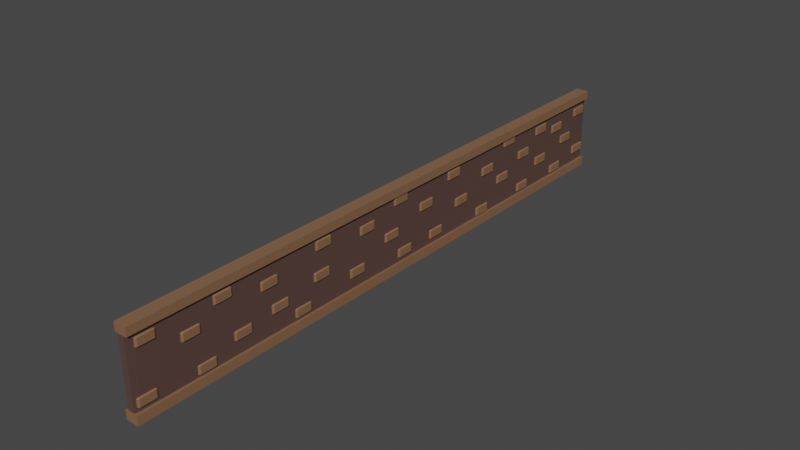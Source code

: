 # Source: RunnerWall.blend  (saved by Blender 3.6.13; exported with 4.5.12 LTS)
import bpy
from mathutils import Matrix  # noqa: F401  (used for matrix-valued properties, if any)

bpy.ops.wm.read_factory_settings(use_empty=True)
scene = bpy.context.scene
scene.name = 'Scene'

# ---- collections
col_collection = bpy.data.collections.new('Collection'); scene.collection.children.link(col_collection)

# ---- materials (node trees are filled in below, after node groups)
mat_material = bpy.data.materials.new('Material')
mat_material.alpha_threshold = 0.0
mat_material.use_transparent_shadow = False
mat_material.roughness = 0.5
mat_material.line_color = (0.0, 0.0, 0.0, 1.0)
mat_material_001 = bpy.data.materials.new('Material.001')
mat_material_001.use_transparent_shadow = False

# ---- material node trees
mat_material.use_nodes = True; mat_material.node_tree.nodes.clear()
_N = mat_material.node_tree.nodes; _L = mat_material.node_tree.links
n0 = _N.new('ShaderNodeOutputMaterial'); n0.name = 'Material Output'; n0.location = (300, 300)
n1 = _N.new('ShaderNodeBsdfPrincipled'); n1.name = 'Principled BSDF'; n1.location = (10, 300)
n1.distribution = 'GGX'
n1.subsurface_method = 'RANDOM_WALK_SKIN'
n1.inputs[0].default_value = (0.1025, 0.05668, 0.04574, 1.0)
n1.inputs[3].default_value = 1.45
n1.inputs[27].default_value = (0.0, 0.0, 0.0, 1.0)
n1.inputs[28].default_value = 1.0
_L.new(n1.outputs[0], n0.inputs[0])
n0.is_active_output = True
mat_material_001.use_nodes = True; mat_material_001.node_tree.nodes.clear()
_N = mat_material_001.node_tree.nodes; _L = mat_material_001.node_tree.links
n0 = _N.new('ShaderNodeBsdfPrincipled'); n0.name = 'Principled BSDF'; n0.location = (10, 300)
n0.distribution = 'GGX'
n0.subsurface_method = 'RANDOM_WALK_SKIN'
n0.inputs[0].default_value = (0.233, 0.1219, 0.06423, 1.0)
n0.inputs[3].default_value = 1.45
n0.inputs[27].default_value = (0.0, 0.0, 0.0, 1.0)
n0.inputs[28].default_value = 1.0
n1 = _N.new('ShaderNodeOutputMaterial'); n1.name = 'Material Output'; n1.location = (300, 300)
_L.new(n0.outputs[0], n1.inputs[0])
n1.is_active_output = True

# ---- world
world_world = bpy.data.worlds.new('World'); scene.world = world_world
world_world.use_nodes = True; world_world.node_tree.nodes.clear()
_N = world_world.node_tree.nodes; _L = world_world.node_tree.links
n0 = _N.new('ShaderNodeOutputWorld'); n0.name = 'World Output'; n0.location = (300, 300)
n1 = _N.new('ShaderNodeBackground'); n1.name = 'Background'; n1.location = (10, 300)
n1.inputs[0].default_value = (0.05088, 0.05088, 0.05088, 1.0)
_L.new(n1.outputs[0], n0.inputs[0])
n0.is_active_output = True
world_world.color = (0.05088, 0.05088, 0.05088)
world_world.use_sun_shadow = False
world_world.sun_shadow_jitter_overblur = 0.0

# ---- meshes
me_cube = bpy.data.meshes.new('Cube')
me_cube.from_pydata([(1.0, 1.0, 1.0), (1.0, 1.0, -1.0), (1.0, -1.0, 1.0), (1.0, -1.0, -1.0), (-1.0, 1.0, 1.0), (-1.0, 1.0, -1.0), (-1.0, -1.0, 1.0), (-1.0, -1.0, -1.0)], [], [(0, 4, 6, 2), (3, 2, 6, 7), (7, 6, 4, 5), (5, 1, 3, 7), (1, 0, 2, 3), (5, 4, 0, 1)])
_uv = me_cube.uv_layers.new(name='UVMap')
_uv.uv.foreach_set('vector', [0.625, 0.5, 0.875, 0.5, 0.875, 0.75, 0.625, 0.75, 0.375, 0.75, 0.625, 0.75, 0.625, 1.0, 0.375, 1.0, 0.375, 0.0, 0.625, 0.0, 0.625, 0.25, 0.375, 0.25, 0.125, 0.5, 0.375, 0.5, 0.375, 0.75, 0.125, 0.75, 0.375, 0.5, 0.625, 0.5, 0.625, 0.75, 0.375, 0.75, 0.375, 0.25, 0.625, 0.25, 0.625, 0.5, 0.375, 0.5])
me_cube.materials.append(mat_material)
me_cube.use_mirror_vertex_groups = False
me_cube.update()
me_cube_001 = bpy.data.meshes.new('Cube.001')
me_cube_001.from_pydata([(-0.8123, -0.8123, -1.0), (-0.8123, -1.0, -0.8123), (-1.0, -0.8123, -0.8123), (-0.8123, -1.0, 0.8123), (-0.8123, -0.8123, 1.0), (-1.0, -0.8123, 0.8123), (-0.8123, 0.8123, -1.0), (-1.0, 0.8123, -0.8123), (-0.8123, 1.0, -0.8123), (-0.8123, 0.8123, 1.0), (-0.8123, 1.0, 0.8123), (-1.0, 0.8123, 0.8123), (0.8123, -0.8123, -1.0), (1.0, -0.8123, -0.8123), (0.8123, -1.0, -0.8123), (0.8123, -0.8123, 1.0), (0.8123, -1.0, 0.8123), (1.0, -0.8123, 0.8123), (0.8123, 0.8123, -1.0), (0.8123, 1.0, -0.8123), (1.0, 0.8123, -0.8123), (0.8123, 0.8123, 1.0), (1.0, 0.8123, 0.8123), (0.8123, 1.0, 0.8123), (-0.8123, 3.815, 6.444), (-0.8123, 3.628, 6.632), (-1.0, 3.815, 6.632), (-0.8123, 3.628, 8.257), (-0.8123, 3.815, 8.444), (-1.0, 3.815, 8.257), (-0.8123, 5.44, 6.444), (-1.0, 5.44, 6.632), (-0.8123, 5.628, 6.632), (-0.8123, 5.44, 8.444), (-0.8123, 5.628, 8.257), (-1.0, 5.44, 8.257), (0.8123, 3.815, 6.444), (1.0, 3.815, 6.632), (0.8123, 3.628, 6.632), (0.8123, 3.815, 8.444), (0.8123, 3.628, 8.257), (1.0, 3.815, 8.257), (0.8123, 5.44, 6.444), (0.8123, 5.628, 6.632), (1.0, 5.44, 6.632), (0.8123, 5.44, 8.444), (1.0, 5.44, 8.257), (0.8123, 5.628, 8.257), (-0.8123, 9.132, 1.106), (-0.8123, 8.944, 1.294), (-1.0, 9.132, 1.294), (-0.8123, 8.944, 2.919), (-0.8123, 9.132, 3.106), (-1.0, 9.132, 2.919), (-0.8123, 10.76, 1.106), (-1.0, 10.76, 1.294), (-0.8123, 10.94, 1.294), (-0.8123, 10.76, 3.106), (-0.8123, 10.94, 2.919), (-1.0, 10.76, 2.919), (0.8123, 9.132, 1.106), (1.0, 9.132, 1.294), (0.8123, 8.944, 1.294), (0.8123, 9.132, 3.106), (0.8123, 8.944, 2.919), (1.0, 9.132, 2.919), (0.8123, 10.76, 1.106), (0.8123, 10.94, 1.294), (1.0, 10.76, 1.294), (0.8123, 10.76, 3.106), (1.0, 10.76, 2.919), (0.8123, 10.94, 2.919), (-0.8123, 12.27, 7.872), (-0.8123, 12.09, 8.06), (-1.0, 12.27, 8.06), (-0.8123, 12.09, 9.684), (-0.8123, 12.27, 9.872), (-1.0, 12.27, 9.684), (-0.8123, 13.9, 7.872), (-1.0, 13.9, 8.06), (-0.8123, 14.09, 8.06), (-0.8123, 13.9, 9.872), (-0.8123, 14.09, 9.684), (-1.0, 13.9, 9.684), (0.8123, 12.27, 7.872), (1.0, 12.27, 8.06), (0.8123, 12.09, 8.06), (0.8123, 12.27, 9.872), (0.8123, 12.09, 9.684), (1.0, 12.27, 9.684), (0.8123, 13.9, 7.872), (0.8123, 14.09, 8.06), (1.0, 13.9, 8.06), (0.8123, 13.9, 9.872), (1.0, 13.9, 9.684), (0.8123, 14.09, 9.684), (-0.8123, 16.08, -1.242), (-0.8123, 15.89, -1.054), (-1.0, 16.08, -1.054), (-0.8123, 15.89, 0.5705), (-0.8123, 16.08, 0.7582), (-1.0, 16.08, 0.5705), (-0.8123, 17.7, -1.242), (-1.0, 17.7, -1.054), (-0.8123, 17.89, -1.054), (-0.8123, 17.7, 0.7582), (-0.8123, 17.89, 0.5705), (-1.0, 17.7, 0.5705), (0.8123, 16.08, -1.242), (1.0, 16.08, -1.054), (0.8123, 15.89, -1.054), (0.8123, 16.08, 0.7582), (0.8123, 15.89, 0.5705), (1.0, 16.08, 0.5705), (0.8123, 17.7, -1.242), (0.8123, 17.89, -1.054), (1.0, 17.7, -1.054), (0.8123, 17.7, 0.7582), (1.0, 17.7, 0.5705), (0.8123, 17.89, 0.5705), (-0.8123, 18.78, 10.09), (-0.8123, 18.59, 10.28), (-1.0, 18.78, 10.28), (-0.8123, 18.59, 11.9), (-0.8123, 18.78, 12.09), (-1.0, 18.78, 11.9), (-0.8123, 20.41, 10.09), (-1.0, 20.41, 10.28), (-0.8123, 20.59, 10.28), (-0.8123, 20.41, 12.09), (-0.8123, 20.59, 11.9), (-1.0, 20.41, 11.9), (0.8123, 18.78, 10.09), (1.0, 18.78, 10.28), (0.8123, 18.59, 10.28), (0.8123, 18.78, 12.09), (0.8123, 18.59, 11.9), (1.0, 18.78, 11.9), (0.8123, 20.41, 10.09), (0.8123, 20.59, 10.28), (1.0, 20.41, 10.28), (0.8123, 20.41, 12.09), (1.0, 20.41, 11.9), (0.8123, 20.59, 11.9), (-0.8123, -0.3903, 9.925), (-0.8123, -0.578, 10.11), (-1.0, -0.3903, 10.11), (-0.8123, -0.578, 11.74), (-0.8123, -0.3903, 11.92), (-1.0, -0.3903, 11.74), (-0.8123, 1.234, 9.925), (-1.0, 1.234, 10.11), (-0.8123, 1.422, 10.11), (-0.8123, 1.234, 11.92), (-0.8123, 1.422, 11.74), (-1.0, 1.234, 11.74), (0.8123, -0.3903, 9.925), (1.0, -0.3903, 10.11), (0.8123, -0.578, 10.11), (0.8123, -0.3903, 11.92), (0.8123, -0.578, 11.74), (1.0, -0.3903, 11.74), (0.8123, 1.234, 9.925), (0.8123, 1.422, 10.11), (1.0, 1.234, 10.11), (0.8123, 1.234, 11.92), (1.0, 1.234, 11.74), (0.8123, 1.422, 11.74), (-0.8123, 18.47, 3.931), (-0.8123, 18.28, 4.119), (-1.0, 18.47, 4.119), (-0.8123, 18.28, 5.743), (-0.8123, 18.47, 5.931), (-1.0, 18.47, 5.743), (-0.8123, 20.09, 3.931), (-1.0, 20.09, 4.119), (-0.8123, 20.28, 4.119), (-0.8123, 20.09, 5.931), (-0.8123, 20.28, 5.743), (-1.0, 20.09, 5.743), (0.8123, 18.47, 3.931), (1.0, 18.47, 4.119), (0.8123, 18.28, 4.119), (0.8123, 18.47, 5.931), (0.8123, 18.28, 5.743), (1.0, 18.47, 5.743), (0.8123, 20.09, 3.931), (0.8123, 20.28, 4.119), (1.0, 20.09, 4.119), (0.8123, 20.09, 5.931), (1.0, 20.09, 5.743), (0.8123, 20.28, 5.743), (-0.8123, 24.47, 8.365), (-0.8123, 24.28, 8.552), (-1.0, 24.47, 8.552), (-0.8123, 24.28, 10.18), (-0.8123, 24.47, 10.36), (-1.0, 24.47, 10.18), (-0.8123, 26.09, 8.365), (-1.0, 26.09, 8.552), (-0.8123, 26.28, 8.552), (-0.8123, 26.09, 10.36), (-0.8123, 26.28, 10.18), (-1.0, 26.09, 10.18), (0.8123, 24.47, 8.365), (1.0, 24.47, 8.552), (0.8123, 24.28, 8.552), (0.8123, 24.47, 10.36), (0.8123, 24.28, 10.18), (1.0, 24.47, 10.18), (0.8123, 26.09, 8.365), (0.8123, 26.28, 8.552), (1.0, 26.09, 8.552), (0.8123, 26.09, 10.36), (1.0, 26.09, 10.18), (0.8123, 26.28, 10.18), (-0.8123, 23.05, 0.4825), (-0.8123, 22.87, 0.6701), (-1.0, 23.05, 0.6701), (-0.8123, 22.87, 2.295), (-0.8123, 23.05, 2.482), (-1.0, 23.05, 2.295), (-0.8123, 24.68, 0.4825), (-1.0, 24.68, 0.6701), (-0.8123, 24.87, 0.6701), (-0.8123, 24.68, 2.482), (-0.8123, 24.87, 2.295), (-1.0, 24.68, 2.295), (0.8123, 23.05, 0.4825), (1.0, 23.05, 0.6701), (0.8123, 22.87, 0.6701), (0.8123, 23.05, 2.482), (0.8123, 22.87, 2.295), (1.0, 23.05, 2.295), (0.8123, 24.68, 0.4825), (0.8123, 24.87, 0.6701), (1.0, 24.68, 0.6701), (0.8123, 24.68, 2.482), (1.0, 24.68, 2.295), (0.8123, 24.87, 2.295), (-0.8123, 29.17, 10.83), (-0.8123, 28.98, 11.02), (-1.0, 29.17, 11.02), (-0.8123, 28.98, 12.64), (-0.8123, 29.17, 12.83), (-1.0, 29.17, 12.64), (-0.8123, 30.79, 10.83), (-1.0, 30.79, 11.02), (-0.8123, 30.98, 11.02), (-0.8123, 30.79, 12.83), (-0.8123, 30.98, 12.64), (-1.0, 30.79, 12.64), (0.8123, 29.17, 10.83), (1.0, 29.17, 11.02), (0.8123, 28.98, 11.02), (0.8123, 29.17, 12.83), (0.8123, 28.98, 12.64), (1.0, 29.17, 12.64), (0.8123, 30.79, 10.83), (0.8123, 30.98, 11.02), (1.0, 30.79, 11.02), (0.8123, 30.79, 12.83), (1.0, 30.79, 12.64), (0.8123, 30.98, 12.64), (-0.8123, 29.72, -0.9134), (-0.8123, 29.53, -0.7257), (-1.0, 29.72, -0.7257), (-0.8123, 29.53, 0.899), (-0.8123, 29.72, 1.087), (-1.0, 29.72, 0.899), (-0.8123, 31.34, -0.9134), (-1.0, 31.34, -0.7257), (-0.8123, 31.53, -0.7257), (-0.8123, 31.34, 1.087), (-0.8123, 31.53, 0.899), (-1.0, 31.34, 0.899), (0.8123, 29.72, -0.9134), (1.0, 29.72, -0.7257), (0.8123, 29.53, -0.7257), (0.8123, 29.72, 1.087), (0.8123, 29.53, 0.899), (1.0, 29.72, 0.899), (0.8123, 31.34, -0.9134), (0.8123, 31.53, -0.7257), (1.0, 31.34, -0.7257), (0.8123, 31.34, 1.087), (1.0, 31.34, 0.899), (0.8123, 31.53, 0.899), (-0.8123, 5.177, -1.406), (-0.8123, 4.989, -1.218), (-1.0, 5.177, -1.218), (-0.8123, 4.989, 0.4063), (-0.8123, 5.177, 0.594), (-1.0, 5.177, 0.4063), (-0.8123, 6.801, -1.406), (-1.0, 6.801, -1.218), (-0.8123, 6.989, -1.218), (-0.8123, 6.801, 0.594), (-0.8123, 6.989, 0.4063), (-1.0, 6.801, 0.4063), (0.8123, 5.177, -1.406), (1.0, 5.177, -1.218), (0.8123, 4.989, -1.218), (0.8123, 5.177, 0.594), (0.8123, 4.989, 0.4063), (1.0, 5.177, 0.4063), (0.8123, 6.801, -1.406), (0.8123, 6.989, -1.218), (1.0, 6.801, -1.218), (0.8123, 6.801, 0.594), (1.0, 6.801, 0.4063), (0.8123, 6.989, 0.4063), (-0.8123, 7.255, 10.09), (-0.8123, 7.067, 10.28), (-1.0, 7.255, 10.28), (-0.8123, 7.067, 11.9), (-0.8123, 7.255, 12.09), (-1.0, 7.255, 11.9), (-0.8123, 8.879, 10.09), (-1.0, 8.879, 10.28), (-0.8123, 9.067, 10.28), (-0.8123, 8.879, 12.09), (-0.8123, 9.067, 11.9), (-1.0, 8.879, 11.9), (0.8123, 7.255, 10.09), (1.0, 7.255, 10.28), (0.8123, 7.067, 10.28), (0.8123, 7.255, 12.09), (0.8123, 7.067, 11.9), (1.0, 7.255, 11.9), (0.8123, 8.879, 10.09), (0.8123, 9.067, 10.28), (1.0, 8.879, 10.28), (0.8123, 8.879, 12.09), (1.0, 8.879, 11.9), (0.8123, 9.067, 11.9), (-0.8123, 27.84, 4.013), (-0.8123, 27.65, 4.201), (-1.0, 27.84, 4.201), (-0.8123, 27.65, 5.825), (-0.8123, 27.84, 6.013), (-1.0, 27.84, 5.825), (-0.8123, 29.46, 4.013), (-1.0, 29.46, 4.201), (-0.8123, 29.65, 4.201), (-0.8123, 29.46, 6.013), (-0.8123, 29.65, 5.825), (-1.0, 29.46, 5.825), (0.8123, 27.84, 4.013), (1.0, 27.84, 4.201), (0.8123, 27.65, 4.201), (0.8123, 27.84, 6.013), (0.8123, 27.65, 5.825), (1.0, 27.84, 5.825), (0.8123, 29.46, 4.013), (0.8123, 29.65, 4.201), (1.0, 29.46, 4.201), (0.8123, 29.46, 6.013), (1.0, 29.46, 5.825), (0.8123, 29.65, 5.825), (-0.8123, 32.92, 6.673), (-0.8123, 32.73, 6.861), (-1.0, 32.92, 6.861), (-0.8123, 32.73, 8.486), (-0.8123, 32.92, 8.673), (-1.0, 32.92, 8.486), (-0.8123, 34.54, 6.673), (-1.0, 34.54, 6.861), (-0.8123, 34.73, 6.861), (-0.8123, 34.54, 8.673), (-0.8123, 34.73, 8.486), (-1.0, 34.54, 8.486), (0.8123, 32.92, 6.673), (1.0, 32.92, 6.861), (0.8123, 32.73, 6.861), (0.8123, 32.92, 8.673), (0.8123, 32.73, 8.486), (1.0, 32.92, 8.486), (0.8123, 34.54, 6.673), (0.8123, 34.73, 6.861), (1.0, 34.54, 6.861), (0.8123, 34.54, 8.673), (1.0, 34.54, 8.486), (0.8123, 34.73, 8.486), (-0.8123, 34.42, -0.7163), (-0.8123, 34.24, -0.5286), (-1.0, 34.42, -0.5286), (-0.8123, 34.24, 1.096), (-0.8123, 34.42, 1.284), (-1.0, 34.42, 1.096), (-0.8123, 36.05, -0.7163), (-1.0, 36.05, -0.5286), (-0.8123, 36.24, -0.5286), (-0.8123, 36.05, 1.284), (-0.8123, 36.24, 1.096), (-1.0, 36.05, 1.096), (0.8123, 34.42, -0.7163), (1.0, 34.42, -0.5286), (0.8123, 34.24, -0.5286), (0.8123, 34.42, 1.284), (0.8123, 34.24, 1.096), (1.0, 34.42, 1.096), (0.8123, 36.05, -0.7163), (0.8123, 36.24, -0.5286), (1.0, 36.05, -0.5286), (0.8123, 36.05, 1.284), (1.0, 36.05, 1.096), (0.8123, 36.24, 1.096), (-0.8123, 37.2, 10.22), (-0.8123, 37.01, 10.41), (-1.0, 37.2, 10.41), (-0.8123, 37.01, 12.03), (-0.8123, 37.2, 12.22), (-1.0, 37.2, 12.03), (-0.8123, 38.82, 10.22), (-1.0, 38.82, 10.41), (-0.8123, 39.01, 10.41), (-0.8123, 38.82, 12.22), (-0.8123, 39.01, 12.03), (-1.0, 38.82, 12.03), (0.8123, 37.2, 10.22), (1.0, 37.2, 10.41), (0.8123, 37.01, 10.41), (0.8123, 37.2, 12.22), (0.8123, 37.01, 12.03), (1.0, 37.2, 12.03), (0.8123, 38.82, 10.22), (0.8123, 39.01, 10.41), (1.0, 38.82, 10.41), (0.8123, 38.82, 12.22), (1.0, 38.82, 12.03), (0.8123, 39.01, 12.03), (-0.8123, 38.47, 3.323), (-0.8123, 38.28, 3.511), (-1.0, 38.47, 3.511), (-0.8123, 38.28, 5.136), (-0.8123, 38.47, 5.323), (-1.0, 38.47, 5.136), (-0.8123, 40.09, 3.323), (-1.0, 40.09, 3.511), (-0.8123, 40.28, 3.511), (-0.8123, 40.09, 5.323), (-0.8123, 40.28, 5.136), (-1.0, 40.09, 5.136), (0.8123, 38.47, 3.323), (1.0, 38.47, 3.511), (0.8123, 38.28, 3.511), (0.8123, 38.47, 5.323), (0.8123, 38.28, 5.136), (1.0, 38.47, 5.136), (0.8123, 40.09, 3.323), (0.8123, 40.28, 3.511), (1.0, 40.09, 3.511), (0.8123, 40.09, 5.323), (1.0, 40.09, 5.136), (0.8123, 40.28, 5.136), (-0.8123, 42.0, -1.603), (-0.8123, 41.81, -1.415), (-1.0, 42.0, -1.415), (-0.8123, 41.81, 0.2093), (-0.8123, 42.0, 0.3969), (-1.0, 42.0, 0.2093), (-0.8123, 43.62, -1.603), (-1.0, 43.62, -1.415), (-0.8123, 43.81, -1.415), (-0.8123, 43.62, 0.3969), (-0.8123, 43.81, 0.2093), (-1.0, 43.62, 0.2093), (0.8123, 42.0, -1.603), (1.0, 42.0, -1.415), (0.8123, 41.81, -1.415), (0.8123, 42.0, 0.3969), (0.8123, 41.81, 0.2093), (1.0, 42.0, 0.2093), (0.8123, 43.62, -1.603), (0.8123, 43.81, -1.415), (1.0, 43.62, -1.415), (0.8123, 43.62, 0.3969), (1.0, 43.62, 0.2093), (0.8123, 43.81, 0.2093), (-0.8123, 42.8, 7.067), (-0.8123, 42.61, 7.255), (-1.0, 42.8, 7.255), (-0.8123, 42.61, 8.88), (-0.8123, 42.8, 9.067), (-1.0, 42.8, 8.88), (-0.8123, 44.42, 7.067), (-1.0, 44.42, 7.255), (-0.8123, 44.61, 7.255), (-0.8123, 44.42, 9.067), (-0.8123, 44.61, 8.88), (-1.0, 44.42, 8.88), (0.8123, 42.8, 7.067), (1.0, 42.8, 7.255), (0.8123, 42.61, 7.255), (0.8123, 42.8, 9.067), (0.8123, 42.61, 8.88), (1.0, 42.8, 8.88), (0.8123, 44.42, 7.067), (0.8123, 44.61, 7.255), (1.0, 44.42, 7.255), (0.8123, 44.42, 9.067), (1.0, 44.42, 8.88), (0.8123, 44.61, 8.88), (-0.8123, 46.51, 11.11), (-0.8123, 46.33, 11.29), (-1.0, 46.51, 11.29), (-0.8123, 46.33, 12.92), (-0.8123, 46.51, 13.11), (-1.0, 46.51, 12.92), (-0.8123, 48.14, 11.11), (-1.0, 48.14, 11.29), (-0.8123, 48.33, 11.29), (-0.8123, 48.14, 13.11), (-0.8123, 48.33, 12.92), (-1.0, 48.14, 12.92), (0.8123, 46.51, 11.11), (1.0, 46.51, 11.29), (0.8123, 46.33, 11.29), (0.8123, 46.51, 13.11), (0.8123, 46.33, 12.92), (1.0, 46.51, 12.92), (0.8123, 48.14, 11.11), (0.8123, 48.33, 11.29), (1.0, 48.14, 11.29), (0.8123, 48.14, 13.11), (1.0, 48.14, 12.92), (0.8123, 48.33, 12.92), (-0.8123, 45.48, 3.323), (-0.8123, 45.29, 3.511), (-1.0, 45.48, 3.511), (-0.8123, 45.29, 5.136), (-0.8123, 45.48, 5.323), (-1.0, 45.48, 5.136), (-0.8123, 47.1, 3.323), (-1.0, 47.1, 3.511), (-0.8123, 47.29, 3.511), (-0.8123, 47.1, 5.323), (-0.8123, 47.29, 5.136), (-1.0, 47.1, 5.136), (0.8123, 45.48, 3.323), (1.0, 45.48, 3.511), (0.8123, 45.29, 3.511), (0.8123, 45.48, 5.323), (0.8123, 45.29, 5.136), (1.0, 45.48, 5.136), (0.8123, 47.1, 3.323), (0.8123, 47.29, 3.511), (1.0, 47.1, 3.511), (0.8123, 47.1, 5.323), (1.0, 47.1, 5.136), (0.8123, 47.29, 5.136), (-0.8123, 49.24, -1.406), (-0.8123, 49.06, -1.218), (-1.0, 49.24, -1.218), (-0.8123, 49.06, 0.4063), (-0.8123, 49.24, 0.594), (-1.0, 49.24, 0.4063), (-0.8123, 50.87, -1.406), (-1.0, 50.87, -1.218), (-0.8123, 51.06, -1.218), (-0.8123, 50.87, 0.594), (-0.8123, 51.06, 0.4063), (-1.0, 50.87, 0.4063), (0.8123, 49.24, -1.406), (1.0, 49.24, -1.218), (0.8123, 49.06, -1.218), (0.8123, 49.24, 0.594), (0.8123, 49.06, 0.4063), (1.0, 49.24, 0.4063), (0.8123, 50.87, -1.406), (0.8123, 51.06, -1.218), (1.0, 50.87, -1.218), (0.8123, 50.87, 0.594), (1.0, 50.87, 0.4063), (0.8123, 51.06, 0.4063), (-0.8123, 49.24, 6.378), (-0.8123, 49.06, 6.565), (-1.0, 49.24, 6.565), (-0.8123, 49.06, 8.19), (-0.8123, 49.24, 8.378), (-1.0, 49.24, 8.19), (-0.8123, 50.87, 6.378), (-1.0, 50.87, 6.565), (-0.8123, 51.06, 6.565), (-0.8123, 50.87, 8.378), (-0.8123, 51.06, 8.19), (-1.0, 50.87, 8.19), (0.8123, 49.24, 6.378), (1.0, 49.24, 6.565), (0.8123, 49.06, 6.565), (0.8123, 49.24, 8.378), (0.8123, 49.06, 8.19), (1.0, 49.24, 8.19), (0.8123, 50.87, 6.378), (0.8123, 51.06, 6.565), (1.0, 50.87, 6.565), (0.8123, 50.87, 8.378), (1.0, 50.87, 8.19), (0.8123, 51.06, 8.19), (-0.8123, 52.54, 2.634), (-0.8123, 52.35, 2.821), (-1.0, 52.54, 2.821), (-0.8123, 52.35, 4.446), (-0.8123, 52.54, 4.634), (-1.0, 52.54, 4.446), (-0.8123, 54.16, 2.634), (-1.0, 54.16, 2.821), (-0.8123, 54.35, 2.821), (-0.8123, 54.16, 4.634), (-0.8123, 54.35, 4.446), (-1.0, 54.16, 4.446), (0.8123, 52.54, 2.634), (1.0, 52.54, 2.821), (0.8123, 52.35, 2.821), (0.8123, 52.54, 4.634), (0.8123, 52.35, 4.446), (1.0, 52.54, 4.446), (0.8123, 54.16, 2.634), (0.8123, 54.35, 2.821), (1.0, 54.16, 2.821), (0.8123, 54.16, 4.634), (1.0, 54.16, 4.446), (0.8123, 54.35, 4.446), (-0.8123, 52.4, 9.925), (-0.8123, 52.21, 10.11), (-1.0, 52.4, 10.11), (-0.8123, 52.21, 11.74), (-0.8123, 52.4, 11.92), (-1.0, 52.4, 11.74), (-0.8123, 54.02, 9.925), (-1.0, 54.02, 10.11), (-0.8123, 54.21, 10.11), (-0.8123, 54.02, 11.92), (-0.8123, 54.21, 11.74), (-1.0, 54.02, 11.74), (0.8123, 52.4, 9.925), (1.0, 52.4, 10.11), (0.8123, 52.21, 10.11), (0.8123, 52.4, 11.92), (0.8123, 52.21, 11.74), (1.0, 52.4, 11.74), (0.8123, 54.02, 9.925), (0.8123, 54.21, 10.11), (1.0, 54.02, 10.11), (0.8123, 54.02, 11.92), (1.0, 54.02, 11.74), (0.8123, 54.21, 11.74), (-0.8123, 55.59, -1.505), (-0.8123, 55.41, -1.317), (-1.0, 55.59, -1.317), (-0.8123, 55.41, 0.3078), (-0.8123, 55.59, 0.4955), (-1.0, 55.59, 0.3078), (-0.8123, 57.22, -1.505), (-1.0, 57.22, -1.317), (-0.8123, 57.41, -1.317), (-0.8123, 57.22, 0.4955), (-0.8123, 57.41, 0.3078), (-1.0, 57.22, 0.3078), (0.8123, 55.59, -1.505), (1.0, 55.59, -1.317), (0.8123, 55.41, -1.317), (0.8123, 55.59, 0.4955), (0.8123, 55.41, 0.3078), (1.0, 55.59, 0.3078), (0.8123, 57.22, -1.505), (0.8123, 57.41, -1.317), (1.0, 57.22, -1.317), (0.8123, 57.22, 0.4955), (1.0, 57.22, 0.3078), (0.8123, 57.41, 0.3078), (-0.8123, 57.43, 4.604), (-0.8123, 57.24, 4.792), (-1.0, 57.43, 4.792), (-0.8123, 57.24, 6.417), (-0.8123, 57.43, 6.604), (-1.0, 57.43, 6.417), (-0.8123, 59.05, 4.604), (-1.0, 59.05, 4.792), (-0.8123, 59.24, 4.792), (-0.8123, 59.05, 6.604), (-0.8123, 59.24, 6.417), (-1.0, 59.05, 6.417), (0.8123, 57.43, 4.604), (1.0, 57.43, 4.792), (0.8123, 57.24, 4.792), (0.8123, 57.43, 6.604), (0.8123, 57.24, 6.417), (1.0, 57.43, 6.417), (0.8123, 59.05, 4.604), (0.8123, 59.24, 4.792), (1.0, 59.05, 4.792), (0.8123, 59.05, 6.604), (1.0, 59.05, 6.417), (0.8123, 59.24, 6.417), (-0.8123, 55.55, 8.348), (-0.8123, 55.36, 8.536), (-1.0, 55.55, 8.536), (-0.8123, 55.36, 10.16), (-0.8123, 55.55, 10.35), (-1.0, 55.55, 10.16), (-0.8123, 57.17, 8.348), (-1.0, 57.17, 8.536), (-0.8123, 57.36, 8.536), (-0.8123, 57.17, 10.35), (-0.8123, 57.36, 10.16), (-1.0, 57.17, 10.16), (0.8123, 55.55, 8.348), (1.0, 55.55, 8.536), (0.8123, 55.36, 8.536), (0.8123, 55.55, 10.35), (0.8123, 55.36, 10.16), (1.0, 55.55, 10.16), (0.8123, 57.17, 8.348), (0.8123, 57.36, 8.536), (1.0, 57.17, 8.536), (0.8123, 57.17, 10.35), (1.0, 57.17, 10.16), (0.8123, 57.36, 10.16), (-0.8123, 59.92, 9.629), (-0.8123, 59.73, 9.817), (-1.0, 59.92, 9.817), (-0.8123, 59.73, 11.44), (-0.8123, 59.92, 11.63), (-1.0, 59.92, 11.44), (-0.8123, 61.55, 9.629), (-1.0, 61.55, 9.817), (-0.8123, 61.73, 9.817), (-0.8123, 61.55, 11.63), (-0.8123, 61.73, 11.44), (-1.0, 61.55, 11.44), (0.8123, 59.92, 9.629), (1.0, 59.92, 9.817), (0.8123, 59.73, 9.817), (0.8123, 59.92, 11.63), (0.8123, 59.73, 11.44), (1.0, 59.92, 11.44), (0.8123, 61.55, 9.629), (0.8123, 61.73, 9.817), (1.0, 61.55, 9.817), (0.8123, 61.55, 11.63), (1.0, 61.55, 11.44), (0.8123, 61.73, 11.44), (-0.8123, 60.06, 0.269), (-0.8123, 59.88, 0.4567), (-1.0, 60.06, 0.4567), (-0.8123, 59.88, 2.081), (-0.8123, 60.06, 2.269), (-1.0, 60.06, 2.081), (-0.8123, 61.69, 0.269), (-1.0, 61.69, 0.4567), (-0.8123, 61.88, 0.4567), (-0.8123, 61.69, 2.269), (-0.8123, 61.88, 2.081), (-1.0, 61.69, 2.081), (0.8123, 60.06, 0.269), (1.0, 60.06, 0.4567), (0.8123, 59.88, 0.4567), (0.8123, 60.06, 2.269), (0.8123, 59.88, 2.081), (1.0, 60.06, 2.081), (0.8123, 61.69, 0.269), (0.8123, 61.88, 0.4567), (1.0, 61.69, 0.4567), (0.8123, 61.69, 2.269), (1.0, 61.69, 2.081), (0.8123, 61.88, 2.081), (-0.8123, 13.39, 2.256), (-0.8123, 13.2, 2.444), (-1.0, 13.39, 2.444), (-0.8123, 13.2, 4.068), (-0.8123, 13.39, 4.256), (-1.0, 13.39, 4.068), (-0.8123, 15.01, 2.256), (-1.0, 15.01, 2.444), (-0.8123, 15.2, 2.444), (-0.8123, 15.01, 4.256), (-0.8123, 15.2, 4.068), (-1.0, 15.01, 4.068), (0.8123, 13.39, 2.256), (1.0, 13.39, 2.444), (0.8123, 13.2, 2.444), (0.8123, 13.39, 4.256), (0.8123, 13.2, 4.068), (1.0, 13.39, 4.068), (0.8123, 15.01, 2.256), (0.8123, 15.2, 2.444), (1.0, 15.01, 2.444), (0.8123, 15.01, 4.256), (1.0, 15.01, 4.068), (0.8123, 15.2, 4.068)], [], [(14, 16, 3, 1), (20, 22, 17, 13), (21, 9, 4, 15), (2, 5, 11, 7), (8, 10, 23, 19), (0, 1, 2), (3, 4, 5), (6, 7, 8), (9, 10, 11), (12, 13, 14), (15, 16, 17), (18, 19, 20), (21, 22, 23), (6, 0, 2, 7), (1, 3, 5, 2), (4, 9, 11, 5), (10, 8, 7, 11), (18, 6, 8, 19), (9, 21, 23, 10), (22, 20, 19, 23), (12, 18, 20, 13), (21, 15, 17, 22), (16, 14, 13, 17), (0, 12, 14, 1), (15, 4, 3, 16), (6, 18, 12, 0), (38, 40, 27, 25), (44, 46, 41, 37), (45, 33, 28, 39), (26, 29, 35, 31), (32, 34, 47, 43), (24, 25, 26), (27, 28, 29), (30, 31, 32), (33, 34, 35), (36, 37, 38), (39, 40, 41), (42, 43, 44), (45, 46, 47), (30, 24, 26, 31), (25, 27, 29, 26), (28, 33, 35, 29), (34, 32, 31, 35), (42, 30, 32, 43), (33, 45, 47, 34), (46, 44, 43, 47), (36, 42, 44, 37), (45, 39, 41, 46), (40, 38, 37, 41), (24, 36, 38, 25), (39, 28, 27, 40), (30, 42, 36, 24), (62, 64, 51, 49), (68, 70, 65, 61), (69, 57, 52, 63), (50, 53, 59, 55), (56, 58, 71, 67), (48, 49, 50), (51, 52, 53), (54, 55, 56), (57, 58, 59), (60, 61, 62), (63, 64, 65), (66, 67, 68), (69, 70, 71), (54, 48, 50, 55), (49, 51, 53, 50), (52, 57, 59, 53), (58, 56, 55, 59), (66, 54, 56, 67), (57, 69, 71, 58), (70, 68, 67, 71), (60, 66, 68, 61), (69, 63, 65, 70), (64, 62, 61, 65), (48, 60, 62, 49), (63, 52, 51, 64), (54, 66, 60, 48), (86, 88, 75, 73), (92, 94, 89, 85), (93, 81, 76, 87), (74, 77, 83, 79), (80, 82, 95, 91), (72, 73, 74), (75, 76, 77), (78, 79, 80), (81, 82, 83), (84, 85, 86), (87, 88, 89), (90, 91, 92), (93, 94, 95), (78, 72, 74, 79), (73, 75, 77, 74), (76, 81, 83, 77), (82, 80, 79, 83), (90, 78, 80, 91), (81, 93, 95, 82), (94, 92, 91, 95), (84, 90, 92, 85), (93, 87, 89, 94), (88, 86, 85, 89), (72, 84, 86, 73), (87, 76, 75, 88), (78, 90, 84, 72), (110, 112, 99, 97), (116, 118, 113, 109), (117, 105, 100, 111), (98, 101, 107, 103), (104, 106, 119, 115), (96, 97, 98), (99, 100, 101), (102, 103, 104), (105, 106, 107), (108, 109, 110), (111, 112, 113), (114, 115, 116), (117, 118, 119), (102, 96, 98, 103), (97, 99, 101, 98), (100, 105, 107, 101), (106, 104, 103, 107), (114, 102, 104, 115), (105, 117, 119, 106), (118, 116, 115, 119), (108, 114, 116, 109), (117, 111, 113, 118), (112, 110, 109, 113), (96, 108, 110, 97), (111, 100, 99, 112), (102, 114, 108, 96), (134, 136, 123, 121), (140, 142, 137, 133), (141, 129, 124, 135), (122, 125, 131, 127), (128, 130, 143, 139), (120, 121, 122), (123, 124, 125), (126, 127, 128), (129, 130, 131), (132, 133, 134), (135, 136, 137), (138, 139, 140), (141, 142, 143), (126, 120, 122, 127), (121, 123, 125, 122), (124, 129, 131, 125), (130, 128, 127, 131), (138, 126, 128, 139), (129, 141, 143, 130), (142, 140, 139, 143), (132, 138, 140, 133), (141, 135, 137, 142), (136, 134, 133, 137), (120, 132, 134, 121), (135, 124, 123, 136), (126, 138, 132, 120), (158, 160, 147, 145), (164, 166, 161, 157), (165, 153, 148, 159), (146, 149, 155, 151), (152, 154, 167, 163), (144, 145, 146), (147, 148, 149), (150, 151, 152), (153, 154, 155), (156, 157, 158), (159, 160, 161), (162, 163, 164), (165, 166, 167), (150, 144, 146, 151), (145, 147, 149, 146), (148, 153, 155, 149), (154, 152, 151, 155), (162, 150, 152, 163), (153, 165, 167, 154), (166, 164, 163, 167), (156, 162, 164, 157), (165, 159, 161, 166), (160, 158, 157, 161), (144, 156, 158, 145), (159, 148, 147, 160), (150, 162, 156, 144), (182, 184, 171, 169), (188, 190, 185, 181), (189, 177, 172, 183), (170, 173, 179, 175), (176, 178, 191, 187), (168, 169, 170), (171, 172, 173), (174, 175, 176), (177, 178, 179), (180, 181, 182), (183, 184, 185), (186, 187, 188), (189, 190, 191), (174, 168, 170, 175), (169, 171, 173, 170), (172, 177, 179, 173), (178, 176, 175, 179), (186, 174, 176, 187), (177, 189, 191, 178), (190, 188, 187, 191), (180, 186, 188, 181), (189, 183, 185, 190), (184, 182, 181, 185), (168, 180, 182, 169), (183, 172, 171, 184), (174, 186, 180, 168), (206, 208, 195, 193), (212, 214, 209, 205), (213, 201, 196, 207), (194, 197, 203, 199), (200, 202, 215, 211), (192, 193, 194), (195, 196, 197), (198, 199, 200), (201, 202, 203), (204, 205, 206), (207, 208, 209), (210, 211, 212), (213, 214, 215), (198, 192, 194, 199), (193, 195, 197, 194), (196, 201, 203, 197), (202, 200, 199, 203), (210, 198, 200, 211), (201, 213, 215, 202), (214, 212, 211, 215), (204, 210, 212, 205), (213, 207, 209, 214), (208, 206, 205, 209), (192, 204, 206, 193), (207, 196, 195, 208), (198, 210, 204, 192), (230, 232, 219, 217), (236, 238, 233, 229), (237, 225, 220, 231), (218, 221, 227, 223), (224, 226, 239, 235), (216, 217, 218), (219, 220, 221), (222, 223, 224), (225, 226, 227), (228, 229, 230), (231, 232, 233), (234, 235, 236), (237, 238, 239), (222, 216, 218, 223), (217, 219, 221, 218), (220, 225, 227, 221), (226, 224, 223, 227), (234, 222, 224, 235), (225, 237, 239, 226), (238, 236, 235, 239), (228, 234, 236, 229), (237, 231, 233, 238), (232, 230, 229, 233), (216, 228, 230, 217), (231, 220, 219, 232), (222, 234, 228, 216), (254, 256, 243, 241), (260, 262, 257, 253), (261, 249, 244, 255), (242, 245, 251, 247), (248, 250, 263, 259), (240, 241, 242), (243, 244, 245), (246, 247, 248), (249, 250, 251), (252, 253, 254), (255, 256, 257), (258, 259, 260), (261, 262, 263), (246, 240, 242, 247), (241, 243, 245, 242), (244, 249, 251, 245), (250, 248, 247, 251), (258, 246, 248, 259), (249, 261, 263, 250), (262, 260, 259, 263), (252, 258, 260, 253), (261, 255, 257, 262), (256, 254, 253, 257), (240, 252, 254, 241), (255, 244, 243, 256), (246, 258, 252, 240), (278, 280, 267, 265), (284, 286, 281, 277), (285, 273, 268, 279), (266, 269, 275, 271), (272, 274, 287, 283), (264, 265, 266), (267, 268, 269), (270, 271, 272), (273, 274, 275), (276, 277, 278), (279, 280, 281), (282, 283, 284), (285, 286, 287), (270, 264, 266, 271), (265, 267, 269, 266), (268, 273, 275, 269), (274, 272, 271, 275), (282, 270, 272, 283), (273, 285, 287, 274), (286, 284, 283, 287), (276, 282, 284, 277), (285, 279, 281, 286), (280, 278, 277, 281), (264, 276, 278, 265), (279, 268, 267, 280), (270, 282, 276, 264), (302, 304, 291, 289), (308, 310, 305, 301), (309, 297, 292, 303), (290, 293, 299, 295), (296, 298, 311, 307), (288, 289, 290), (291, 292, 293), (294, 295, 296), (297, 298, 299), (300, 301, 302), (303, 304, 305), (306, 307, 308), (309, 310, 311), (294, 288, 290, 295), (289, 291, 293, 290), (292, 297, 299, 293), (298, 296, 295, 299), (306, 294, 296, 307), (297, 309, 311, 298), (310, 308, 307, 311), (300, 306, 308, 301), (309, 303, 305, 310), (304, 302, 301, 305), (288, 300, 302, 289), (303, 292, 291, 304), (294, 306, 300, 288), (326, 328, 315, 313), (332, 334, 329, 325), (333, 321, 316, 327), (314, 317, 323, 319), (320, 322, 335, 331), (312, 313, 314), (315, 316, 317), (318, 319, 320), (321, 322, 323), (324, 325, 326), (327, 328, 329), (330, 331, 332), (333, 334, 335), (318, 312, 314, 319), (313, 315, 317, 314), (316, 321, 323, 317), (322, 320, 319, 323), (330, 318, 320, 331), (321, 333, 335, 322), (334, 332, 331, 335), (324, 330, 332, 325), (333, 327, 329, 334), (328, 326, 325, 329), (312, 324, 326, 313), (327, 316, 315, 328), (318, 330, 324, 312), (350, 352, 339, 337), (356, 358, 353, 349), (357, 345, 340, 351), (338, 341, 347, 343), (344, 346, 359, 355), (336, 337, 338), (339, 340, 341), (342, 343, 344), (345, 346, 347), (348, 349, 350), (351, 352, 353), (354, 355, 356), (357, 358, 359), (342, 336, 338, 343), (337, 339, 341, 338), (340, 345, 347, 341), (346, 344, 343, 347), (354, 342, 344, 355), (345, 357, 359, 346), (358, 356, 355, 359), (348, 354, 356, 349), (357, 351, 353, 358), (352, 350, 349, 353), (336, 348, 350, 337), (351, 340, 339, 352), (342, 354, 348, 336), (374, 376, 363, 361), (380, 382, 377, 373), (381, 369, 364, 375), (362, 365, 371, 367), (368, 370, 383, 379), (360, 361, 362), (363, 364, 365), (366, 367, 368), (369, 370, 371), (372, 373, 374), (375, 376, 377), (378, 379, 380), (381, 382, 383), (366, 360, 362, 367), (361, 363, 365, 362), (364, 369, 371, 365), (370, 368, 367, 371), (378, 366, 368, 379), (369, 381, 383, 370), (382, 380, 379, 383), (372, 378, 380, 373), (381, 375, 377, 382), (376, 374, 373, 377), (360, 372, 374, 361), (375, 364, 363, 376), (366, 378, 372, 360), (398, 400, 387, 385), (404, 406, 401, 397), (405, 393, 388, 399), (386, 389, 395, 391), (392, 394, 407, 403), (384, 385, 386), (387, 388, 389), (390, 391, 392), (393, 394, 395), (396, 397, 398), (399, 400, 401), (402, 403, 404), (405, 406, 407), (390, 384, 386, 391), (385, 387, 389, 386), (388, 393, 395, 389), (394, 392, 391, 395), (402, 390, 392, 403), (393, 405, 407, 394), (406, 404, 403, 407), (396, 402, 404, 397), (405, 399, 401, 406), (400, 398, 397, 401), (384, 396, 398, 385), (399, 388, 387, 400), (390, 402, 396, 384), (422, 424, 411, 409), (428, 430, 425, 421), (429, 417, 412, 423), (410, 413, 419, 415), (416, 418, 431, 427), (408, 409, 410), (411, 412, 413), (414, 415, 416), (417, 418, 419), (420, 421, 422), (423, 424, 425), (426, 427, 428), (429, 430, 431), (414, 408, 410, 415), (409, 411, 413, 410), (412, 417, 419, 413), (418, 416, 415, 419), (426, 414, 416, 427), (417, 429, 431, 418), (430, 428, 427, 431), (420, 426, 428, 421), (429, 423, 425, 430), (424, 422, 421, 425), (408, 420, 422, 409), (423, 412, 411, 424), (414, 426, 420, 408), (446, 448, 435, 433), (452, 454, 449, 445), (453, 441, 436, 447), (434, 437, 443, 439), (440, 442, 455, 451), (432, 433, 434), (435, 436, 437), (438, 439, 440), (441, 442, 443), (444, 445, 446), (447, 448, 449), (450, 451, 452), (453, 454, 455), (438, 432, 434, 439), (433, 435, 437, 434), (436, 441, 443, 437), (442, 440, 439, 443), (450, 438, 440, 451), (441, 453, 455, 442), (454, 452, 451, 455), (444, 450, 452, 445), (453, 447, 449, 454), (448, 446, 445, 449), (432, 444, 446, 433), (447, 436, 435, 448), (438, 450, 444, 432), (470, 472, 459, 457), (476, 478, 473, 469), (477, 465, 460, 471), (458, 461, 467, 463), (464, 466, 479, 475), (456, 457, 458), (459, 460, 461), (462, 463, 464), (465, 466, 467), (468, 469, 470), (471, 472, 473), (474, 475, 476), (477, 478, 479), (462, 456, 458, 463), (457, 459, 461, 458), (460, 465, 467, 461), (466, 464, 463, 467), (474, 462, 464, 475), (465, 477, 479, 466), (478, 476, 475, 479), (468, 474, 476, 469), (477, 471, 473, 478), (472, 470, 469, 473), (456, 468, 470, 457), (471, 460, 459, 472), (462, 474, 468, 456), (494, 496, 483, 481), (500, 502, 497, 493), (501, 489, 484, 495), (482, 485, 491, 487), (488, 490, 503, 499), (480, 481, 482), (483, 484, 485), (486, 487, 488), (489, 490, 491), (492, 493, 494), (495, 496, 497), (498, 499, 500), (501, 502, 503), (486, 480, 482, 487), (481, 483, 485, 482), (484, 489, 491, 485), (490, 488, 487, 491), (498, 486, 488, 499), (489, 501, 503, 490), (502, 500, 499, 503), (492, 498, 500, 493), (501, 495, 497, 502), (496, 494, 493, 497), (480, 492, 494, 481), (495, 484, 483, 496), (486, 498, 492, 480), (518, 520, 507, 505), (524, 526, 521, 517), (525, 513, 508, 519), (506, 509, 515, 511), (512, 514, 527, 523), (504, 505, 506), (507, 508, 509), (510, 511, 512), (513, 514, 515), (516, 517, 518), (519, 520, 521), (522, 523, 524), (525, 526, 527), (510, 504, 506, 511), (505, 507, 509, 506), (508, 513, 515, 509), (514, 512, 511, 515), (522, 510, 512, 523), (513, 525, 527, 514), (526, 524, 523, 527), (516, 522, 524, 517), (525, 519, 521, 526), (520, 518, 517, 521), (504, 516, 518, 505), (519, 508, 507, 520), (510, 522, 516, 504), (542, 544, 531, 529), (548, 550, 545, 541), (549, 537, 532, 543), (530, 533, 539, 535), (536, 538, 551, 547), (528, 529, 530), (531, 532, 533), (534, 535, 536), (537, 538, 539), (540, 541, 542), (543, 544, 545), (546, 547, 548), (549, 550, 551), (534, 528, 530, 535), (529, 531, 533, 530), (532, 537, 539, 533), (538, 536, 535, 539), (546, 534, 536, 547), (537, 549, 551, 538), (550, 548, 547, 551), (540, 546, 548, 541), (549, 543, 545, 550), (544, 542, 541, 545), (528, 540, 542, 529), (543, 532, 531, 544), (534, 546, 540, 528), (566, 568, 555, 553), (572, 574, 569, 565), (573, 561, 556, 567), (554, 557, 563, 559), (560, 562, 575, 571), (552, 553, 554), (555, 556, 557), (558, 559, 560), (561, 562, 563), (564, 565, 566), (567, 568, 569), (570, 571, 572), (573, 574, 575), (558, 552, 554, 559), (553, 555, 557, 554), (556, 561, 563, 557), (562, 560, 559, 563), (570, 558, 560, 571), (561, 573, 575, 562), (574, 572, 571, 575), (564, 570, 572, 565), (573, 567, 569, 574), (568, 566, 565, 569), (552, 564, 566, 553), (567, 556, 555, 568), (558, 570, 564, 552), (590, 592, 579, 577), (596, 598, 593, 589), (597, 585, 580, 591), (578, 581, 587, 583), (584, 586, 599, 595), (576, 577, 578), (579, 580, 581), (582, 583, 584), (585, 586, 587), (588, 589, 590), (591, 592, 593), (594, 595, 596), (597, 598, 599), (582, 576, 578, 583), (577, 579, 581, 578), (580, 585, 587, 581), (586, 584, 583, 587), (594, 582, 584, 595), (585, 597, 599, 586), (598, 596, 595, 599), (588, 594, 596, 589), (597, 591, 593, 598), (592, 590, 589, 593), (576, 588, 590, 577), (591, 580, 579, 592), (582, 594, 588, 576), (614, 616, 603, 601), (620, 622, 617, 613), (621, 609, 604, 615), (602, 605, 611, 607), (608, 610, 623, 619), (600, 601, 602), (603, 604, 605), (606, 607, 608), (609, 610, 611), (612, 613, 614), (615, 616, 617), (618, 619, 620), (621, 622, 623), (606, 600, 602, 607), (601, 603, 605, 602), (604, 609, 611, 605), (610, 608, 607, 611), (618, 606, 608, 619), (609, 621, 623, 610), (622, 620, 619, 623), (612, 618, 620, 613), (621, 615, 617, 622), (616, 614, 613, 617), (600, 612, 614, 601), (615, 604, 603, 616), (606, 618, 612, 600), (638, 640, 627, 625), (644, 646, 641, 637), (645, 633, 628, 639), (626, 629, 635, 631), (632, 634, 647, 643), (624, 625, 626), (627, 628, 629), (630, 631, 632), (633, 634, 635), (636, 637, 638), (639, 640, 641), (642, 643, 644), (645, 646, 647), (630, 624, 626, 631), (625, 627, 629, 626), (628, 633, 635, 629), (634, 632, 631, 635), (642, 630, 632, 643), (633, 645, 647, 634), (646, 644, 643, 647), (636, 642, 644, 637), (645, 639, 641, 646), (640, 638, 637, 641), (624, 636, 638, 625), (639, 628, 627, 640), (630, 642, 636, 624), (662, 664, 651, 649), (668, 670, 665, 661), (669, 657, 652, 663), (650, 653, 659, 655), (656, 658, 671, 667), (648, 649, 650), (651, 652, 653), (654, 655, 656), (657, 658, 659), (660, 661, 662), (663, 664, 665), (666, 667, 668), (669, 670, 671), (654, 648, 650, 655), (649, 651, 653, 650), (652, 657, 659, 653), (658, 656, 655, 659), (666, 654, 656, 667), (657, 669, 671, 658), (670, 668, 667, 671), (660, 666, 668, 661), (669, 663, 665, 670), (664, 662, 661, 665), (648, 660, 662, 649), (663, 652, 651, 664), (654, 666, 660, 648), (686, 688, 675, 673), (692, 694, 689, 685), (693, 681, 676, 687), (674, 677, 683, 679), (680, 682, 695, 691), (672, 673, 674), (675, 676, 677), (678, 679, 680), (681, 682, 683), (684, 685, 686), (687, 688, 689), (690, 691, 692), (693, 694, 695), (678, 672, 674, 679), (673, 675, 677, 674), (676, 681, 683, 677), (682, 680, 679, 683), (690, 678, 680, 691), (681, 693, 695, 682), (694, 692, 691, 695), (684, 690, 692, 685), (693, 687, 689, 694), (688, 686, 685, 689), (672, 684, 686, 673), (687, 676, 675, 688), (678, 690, 684, 672), (710, 712, 699, 697), (716, 718, 713, 709), (717, 705, 700, 711), (698, 701, 707, 703), (704, 706, 719, 715), (696, 697, 698), (699, 700, 701), (702, 703, 704), (705, 706, 707), (708, 709, 710), (711, 712, 713), (714, 715, 716), (717, 718, 719), (702, 696, 698, 703), (697, 699, 701, 698), (700, 705, 707, 701), (706, 704, 703, 707), (714, 702, 704, 715), (705, 717, 719, 706), (718, 716, 715, 719), (708, 714, 716, 709), (717, 711, 713, 718), (712, 710, 709, 713), (696, 708, 710, 697), (711, 700, 699, 712), (702, 714, 708, 696), (734, 736, 723, 721), (740, 742, 737, 733), (741, 729, 724, 735), (722, 725, 731, 727), (728, 730, 743, 739), (720, 721, 722), (723, 724, 725), (726, 727, 728), (729, 730, 731), (732, 733, 734), (735, 736, 737), (738, 739, 740), (741, 742, 743), (726, 720, 722, 727), (721, 723, 725, 722), (724, 729, 731, 725), (730, 728, 727, 731), (738, 726, 728, 739), (729, 741, 743, 730), (742, 740, 739, 743), (732, 738, 740, 733), (741, 735, 737, 742), (736, 734, 733, 737), (720, 732, 734, 721), (735, 724, 723, 736), (726, 738, 732, 720), (758, 760, 747, 745), (764, 766, 761, 757), (765, 753, 748, 759), (746, 749, 755, 751), (752, 754, 767, 763), (744, 745, 746), (747, 748, 749), (750, 751, 752), (753, 754, 755), (756, 757, 758), (759, 760, 761), (762, 763, 764), (765, 766, 767), (750, 744, 746, 751), (745, 747, 749, 746), (748, 753, 755, 749), (754, 752, 751, 755), (762, 750, 752, 763), (753, 765, 767, 754), (766, 764, 763, 767), (756, 762, 764, 757), (765, 759, 761, 766), (760, 758, 757, 761), (744, 756, 758, 745), (759, 748, 747, 760), (750, 762, 756, 744), (782, 784, 771, 769), (788, 790, 785, 781), (789, 777, 772, 783), (770, 773, 779, 775), (776, 778, 791, 787), (768, 769, 770), (771, 772, 773), (774, 775, 776), (777, 778, 779), (780, 781, 782), (783, 784, 785), (786, 787, 788), (789, 790, 791), (774, 768, 770, 775), (769, 771, 773, 770), (772, 777, 779, 773), (778, 776, 775, 779), (786, 774, 776, 787), (777, 789, 791, 778), (790, 788, 787, 791), (780, 786, 788, 781), (789, 783, 785, 790), (784, 782, 781, 785), (768, 780, 782, 769), (783, 772, 771, 784), (774, 786, 780, 768)])
_uv = me_cube_001.uv_layers.new(name='UVMap')
_uv.uv.foreach_set('vector', [0.3985, 0.7735, 0.6015, 0.7735, 0.6015, 0.9765, 0.3985, 0.9765, 0.3985, 0.5235, 0.6015, 0.5235, 0.6015, 0.7265, 0.3985, 0.7265, 0.6485, 0.5235, 0.8515, 0.5235, 0.8515, 0.7265, 0.6485, 0.7265, 0.3985, 0.02346, 0.6015, 0.02346, 0.6015, 0.2265, 0.3985, 0.2265, 0.3985, 0.2735, 0.6015, 0.2735, 0.6015, 0.4765, 0.3985, 0.4765, 0.1485, 0.7265, 0.1485, 0.75, 0.125, 0.7265, 0.6015, 0.0, 0.625, 0.02346, 0.6015, 0.02346, 0.1485, 0.5235, 0.125, 0.5235, 0.1485, 0.5, 0.625, 0.2265, 0.6015, 0.25, 0.6015, 0.2265, 0.3515, 0.7265, 0.375, 0.7265, 0.3515, 0.75, 0.625, 0.7735, 0.6015, 0.7735, 0.6015, 0.75, 0.3515, 0.5235, 0.3515, 0.5, 0.375, 0.5235, 0.625, 0.4765, 0.6015, 0.5, 0.6015, 0.4765, 0.1485, 0.5235, 0.1485, 0.7265, 0.125, 0.7265, 0.125, 0.5235, 0.3985, 0.0, 0.6015, 0.0, 0.6015, 0.02346, 0.3985, 0.02346, 0.625, 0.02346, 0.625, 0.2265, 0.6015, 0.2265, 0.6015, 0.02346, 0.6015, 0.2735, 0.3985, 0.2735, 0.3985, 0.2265, 0.6015, 0.2265, 0.3515, 0.5235, 0.1485, 0.5235, 0.1485, 0.5, 0.3515, 0.5, 0.625, 0.2735, 0.625, 0.4765, 0.6015, 0.4765, 0.6015, 0.2735, 0.6015, 0.5235, 0.3985, 0.5235, 0.3985, 0.4765, 0.6015, 0.4765, 0.3515, 0.7265, 0.3515, 0.5235, 0.3985, 0.5235, 0.3985, 0.7265, 0.6485, 0.5235, 0.6485, 0.7265, 0.6015, 0.7265, 0.6015, 0.5235, 0.6015, 0.7735, 0.3985, 0.7735, 0.3985, 0.7265, 0.6015, 0.7265, 0.1485, 0.7265, 0.3515, 0.7265, 0.3515, 0.75, 0.1485, 0.75, 0.625, 0.7735, 0.625, 0.9765, 0.6015, 0.9765, 0.6015, 0.7735, 0.1485, 0.5235, 0.3515, 0.5235, 0.3515, 0.7265, 0.1485, 0.7265, 0.3985, 0.7735, 0.6015, 0.7735, 0.6015, 0.9765, 0.3985, 0.9765, 0.3985, 0.5235, 0.6015, 0.5235, 0.6015, 0.7265, 0.3985, 0.7265, 0.6485, 0.5235, 0.8515, 0.5235, 0.8515, 0.7265, 0.6485, 0.7265, 0.3985, 0.02346, 0.6015, 0.02346, 0.6015, 0.2265, 0.3985, 0.2265, 0.3985, 0.2735, 0.6015, 0.2735, 0.6015, 0.4765, 0.3985, 0.4765, 0.1485, 0.7265, 0.1485, 0.75, 0.125, 0.7265, 0.6015, 0.0, 0.625, 0.02346, 0.6015, 0.02346, 0.1485, 0.5235, 0.125, 0.5235, 0.1485, 0.5, 0.625, 0.2265, 0.6015, 0.25, 0.6015, 0.2265, 0.3515, 0.7265, 0.375, 0.7265, 0.3515, 0.75, 0.625, 0.7735, 0.6015, 0.7735, 0.6015, 0.75, 0.3515, 0.5235, 0.3515, 0.5, 0.375, 0.5235, 0.625, 0.4765, 0.6015, 0.5, 0.6015, 0.4765, 0.1485, 0.5235, 0.1485, 0.7265, 0.125, 0.7265, 0.125, 0.5235, 0.3985, 0.0, 0.6015, 0.0, 0.6015, 0.02346, 0.3985, 0.02346, 0.625, 0.02346, 0.625, 0.2265, 0.6015, 0.2265, 0.6015, 0.02346, 0.6015, 0.2735, 0.3985, 0.2735, 0.3985, 0.2265, 0.6015, 0.2265, 0.3515, 0.5235, 0.1485, 0.5235, 0.1485, 0.5, 0.3515, 0.5, 0.625, 0.2735, 0.625, 0.4765, 0.6015, 0.4765, 0.6015, 0.2735, 0.6015, 0.5235, 0.3985, 0.5235, 0.3985, 0.4765, 0.6015, 0.4765, 0.3515, 0.7265, 0.3515, 0.5235, 0.3985, 0.5235, 0.3985, 0.7265, 0.6485, 0.5235, 0.6485, 0.7265, 0.6015, 0.7265, 0.6015, 0.5235, 0.6015, 0.7735, 0.3985, 0.7735, 0.3985, 0.7265, 0.6015, 0.7265, 0.1485, 0.7265, 0.3515, 0.7265, 0.3515, 0.75, 0.1485, 0.75, 0.625, 0.7735, 0.625, 0.9765, 0.6015, 0.9765, 0.6015, 0.7735, 0.1485, 0.5235, 0.3515, 0.5235, 0.3515, 0.7265, 0.1485, 0.7265, 0.3985, 0.7735, 0.6015, 0.7735, 0.6015, 0.9765, 0.3985, 0.9765, 0.3985, 0.5235, 0.6015, 0.5235, 0.6015, 0.7265, 0.3985, 0.7265, 0.6485, 0.5235, 0.8515, 0.5235, 0.8515, 0.7265, 0.6485, 0.7265, 0.3985, 0.02346, 0.6015, 0.02346, 0.6015, 0.2265, 0.3985, 0.2265, 0.3985, 0.2735, 0.6015, 0.2735, 0.6015, 0.4765, 0.3985, 0.4765, 0.1485, 0.7265, 0.1485, 0.75, 0.125, 0.7265, 0.6015, 0.0, 0.625, 0.02346, 0.6015, 0.02346, 0.1485, 0.5235, 0.125, 0.5235, 0.1485, 0.5, 0.625, 0.2265, 0.6015, 0.25, 0.6015, 0.2265, 0.3515, 0.7265, 0.375, 0.7265, 0.3515, 0.75, 0.625, 0.7735, 0.6015, 0.7735, 0.6015, 0.75, 0.3515, 0.5235, 0.3515, 0.5, 0.375, 0.5235, 0.625, 0.4765, 0.6015, 0.5, 0.6015, 0.4765, 0.1485, 0.5235, 0.1485, 0.7265, 0.125, 0.7265, 0.125, 0.5235, 0.3985, 0.0, 0.6015, 0.0, 0.6015, 0.02346, 0.3985, 0.02346, 0.625, 0.02346, 0.625, 0.2265, 0.6015, 0.2265, 0.6015, 0.02346, 0.6015, 0.2735, 0.3985, 0.2735, 0.3985, 0.2265, 0.6015, 0.2265, 0.3515, 0.5235, 0.1485, 0.5235, 0.1485, 0.5, 0.3515, 0.5, 0.625, 0.2735, 0.625, 0.4765, 0.6015, 0.4765, 0.6015, 0.2735, 0.6015, 0.5235, 0.3985, 0.5235, 0.3985, 0.4765, 0.6015, 0.4765, 0.3515, 0.7265, 0.3515, 0.5235, 0.3985, 0.5235, 0.3985, 0.7265, 0.6485, 0.5235, 0.6485, 0.7265, 0.6015, 0.7265, 0.6015, 0.5235, 0.6015, 0.7735, 0.3985, 0.7735, 0.3985, 0.7265, 0.6015, 0.7265, 0.1485, 0.7265, 0.3515, 0.7265, 0.3515, 0.75, 0.1485, 0.75, 0.625, 0.7735, 0.625, 0.9765, 0.6015, 0.9765, 0.6015, 0.7735, 0.1485, 0.5235, 0.3515, 0.5235, 0.3515, 0.7265, 0.1485, 0.7265, 0.3985, 0.7735, 0.6015, 0.7735, 0.6015, 0.9765, 0.3985, 0.9765, 0.3985, 0.5235, 0.6015, 0.5235, 0.6015, 0.7265, 0.3985, 0.7265, 0.6485, 0.5235, 0.8515, 0.5235, 0.8515, 0.7265, 0.6485, 0.7265, 0.3985, 0.02346, 0.6015, 0.02346, 0.6015, 0.2265, 0.3985, 0.2265, 0.3985, 0.2735, 0.6015, 0.2735, 0.6015, 0.4765, 0.3985, 0.4765, 0.1485, 0.7265, 0.1485, 0.75, 0.125, 0.7265, 0.6015, 0.0, 0.625, 0.02346, 0.6015, 0.02346, 0.1485, 0.5235, 0.125, 0.5235, 0.1485, 0.5, 0.625, 0.2265, 0.6015, 0.25, 0.6015, 0.2265, 0.3515, 0.7265, 0.375, 0.7265, 0.3515, 0.75, 0.625, 0.7735, 0.6015, 0.7735, 0.6015, 0.75, 0.3515, 0.5235, 0.3515, 0.5, 0.375, 0.5235, 0.625, 0.4765, 0.6015, 0.5, 0.6015, 0.4765, 0.1485, 0.5235, 0.1485, 0.7265, 0.125, 0.7265, 0.125, 0.5235, 0.3985, 0.0, 0.6015, 0.0, 0.6015, 0.02346, 0.3985, 0.02346, 0.625, 0.02346, 0.625, 0.2265, 0.6015, 0.2265, 0.6015, 0.02346, 0.6015, 0.2735, 0.3985, 0.2735, 0.3985, 0.2265, 0.6015, 0.2265, 0.3515, 0.5235, 0.1485, 0.5235, 0.1485, 0.5, 0.3515, 0.5, 0.625, 0.2735, 0.625, 0.4765, 0.6015, 0.4765, 0.6015, 0.2735, 0.6015, 0.5235, 0.3985, 0.5235, 0.3985, 0.4765, 0.6015, 0.4765, 0.3515, 0.7265, 0.3515, 0.5235, 0.3985, 0.5235, 0.3985, 0.7265, 0.6485, 0.5235, 0.6485, 0.7265, 0.6015, 0.7265, 0.6015, 0.5235, 0.6015, 0.7735, 0.3985, 0.7735, 0.3985, 0.7265, 0.6015, 0.7265, 0.1485, 0.7265, 0.3515, 0.7265, 0.3515, 0.75, 0.1485, 0.75, 0.625, 0.7735, 0.625, 0.9765, 0.6015, 0.9765, 0.6015, 0.7735, 0.1485, 0.5235, 0.3515, 0.5235, 0.3515, 0.7265, 0.1485, 0.7265, 0.3985, 0.7735, 0.6015, 0.7735, 0.6015, 0.9765, 0.3985, 0.9765, 0.3985, 0.5235, 0.6015, 0.5235, 0.6015, 0.7265, 0.3985, 0.7265, 0.6485, 0.5235, 0.8515, 0.5235, 0.8515, 0.7265, 0.6485, 0.7265, 0.3985, 0.02346, 0.6015, 0.02346, 0.6015, 0.2265, 0.3985, 0.2265, 0.3985, 0.2735, 0.6015, 0.2735, 0.6015, 0.4765, 0.3985, 0.4765, 0.1485, 0.7265, 0.1485, 0.75, 0.125, 0.7265, 0.6015, 0.0, 0.625, 0.02346, 0.6015, 0.02346, 0.1485, 0.5235, 0.125, 0.5235, 0.1485, 0.5, 0.625, 0.2265, 0.6015, 0.25, 0.6015, 0.2265, 0.3515, 0.7265, 0.375, 0.7265, 0.3515, 0.75, 0.625, 0.7735, 0.6015, 0.7735, 0.6015, 0.75, 0.3515, 0.5235, 0.3515, 0.5, 0.375, 0.5235, 0.625, 0.4765, 0.6015, 0.5, 0.6015, 0.4765, 0.1485, 0.5235, 0.1485, 0.7265, 0.125, 0.7265, 0.125, 0.5235, 0.3985, 0.0, 0.6015, 0.0, 0.6015, 0.02346, 0.3985, 0.02346, 0.625, 0.02346, 0.625, 0.2265, 0.6015, 0.2265, 0.6015, 0.02346, 0.6015, 0.2735, 0.3985, 0.2735, 0.3985, 0.2265, 0.6015, 0.2265, 0.3515, 0.5235, 0.1485, 0.5235, 0.1485, 0.5, 0.3515, 0.5, 0.625, 0.2735, 0.625, 0.4765, 0.6015, 0.4765, 0.6015, 0.2735, 0.6015, 0.5235, 0.3985, 0.5235, 0.3985, 0.4765, 0.6015, 0.4765, 0.3515, 0.7265, 0.3515, 0.5235, 0.3985, 0.5235, 0.3985, 0.7265, 0.6485, 0.5235, 0.6485, 0.7265, 0.6015, 0.7265, 0.6015, 0.5235, 0.6015, 0.7735, 0.3985, 0.7735, 0.3985, 0.7265, 0.6015, 0.7265, 0.1485, 0.7265, 0.3515, 0.7265, 0.3515, 0.75, 0.1485, 0.75, 0.625, 0.7735, 0.625, 0.9765, 0.6015, 0.9765, 0.6015, 0.7735, 0.1485, 0.5235, 0.3515, 0.5235, 0.3515, 0.7265, 0.1485, 0.7265, 0.3985, 0.7735, 0.6015, 0.7735, 0.6015, 0.9765, 0.3985, 0.9765, 0.3985, 0.5235, 0.6015, 0.5235, 0.6015, 0.7265, 0.3985, 0.7265, 0.6485, 0.5235, 0.8515, 0.5235, 0.8515, 0.7265, 0.6485, 0.7265, 0.3985, 0.02346, 0.6015, 0.02346, 0.6015, 0.2265, 0.3985, 0.2265, 0.3985, 0.2735, 0.6015, 0.2735, 0.6015, 0.4765, 0.3985, 0.4765, 0.1485, 0.7265, 0.1485, 0.75, 0.125, 0.7265, 0.6015, 0.0, 0.625, 0.02346, 0.6015, 0.02346, 0.1485, 0.5235, 0.125, 0.5235, 0.1485, 0.5, 0.625, 0.2265, 0.6015, 0.25, 0.6015, 0.2265, 0.3515, 0.7265, 0.375, 0.7265, 0.3515, 0.75, 0.625, 0.7735, 0.6015, 0.7735, 0.6015, 0.75, 0.3515, 0.5235, 0.3515, 0.5, 0.375, 0.5235, 0.625, 0.4765, 0.6015, 0.5, 0.6015, 0.4765, 0.1485, 0.5235, 0.1485, 0.7265, 0.125, 0.7265, 0.125, 0.5235, 0.3985, 0.0, 0.6015, 0.0, 0.6015, 0.02346, 0.3985, 0.02346, 0.625, 0.02346, 0.625, 0.2265, 0.6015, 0.2265, 0.6015, 0.02346, 0.6015, 0.2735, 0.3985, 0.2735, 0.3985, 0.2265, 0.6015, 0.2265, 0.3515, 0.5235, 0.1485, 0.5235, 0.1485, 0.5, 0.3515, 0.5, 0.625, 0.2735, 0.625, 0.4765, 0.6015, 0.4765, 0.6015, 0.2735, 0.6015, 0.5235, 0.3985, 0.5235, 0.3985, 0.4765, 0.6015, 0.4765, 0.3515, 0.7265, 0.3515, 0.5235, 0.3985, 0.5235, 0.3985, 0.7265, 0.6485, 0.5235, 0.6485, 0.7265, 0.6015, 0.7265, 0.6015, 0.5235, 0.6015, 0.7735, 0.3985, 0.7735, 0.3985, 0.7265, 0.6015, 0.7265, 0.1485, 0.7265, 0.3515, 0.7265, 0.3515, 0.75, 0.1485, 0.75, 0.625, 0.7735, 0.625, 0.9765, 0.6015, 0.9765, 0.6015, 0.7735, 0.1485, 0.5235, 0.3515, 0.5235, 0.3515, 0.7265, 0.1485, 0.7265, 0.3985, 0.7735, 0.6015, 0.7735, 0.6015, 0.9765, 0.3985, 0.9765, 0.3985, 0.5235, 0.6015, 0.5235, 0.6015, 0.7265, 0.3985, 0.7265, 0.6485, 0.5235, 0.8515, 0.5235, 0.8515, 0.7265, 0.6485, 0.7265, 0.3985, 0.02346, 0.6015, 0.02346, 0.6015, 0.2265, 0.3985, 0.2265, 0.3985, 0.2735, 0.6015, 0.2735, 0.6015, 0.4765, 0.3985, 0.4765, 0.1485, 0.7265, 0.1485, 0.75, 0.125, 0.7265, 0.6015, 0.0, 0.625, 0.02346, 0.6015, 0.02346, 0.1485, 0.5235, 0.125, 0.5235, 0.1485, 0.5, 0.625, 0.2265, 0.6015, 0.25, 0.6015, 0.2265, 0.3515, 0.7265, 0.375, 0.7265, 0.3515, 0.75, 0.625, 0.7735, 0.6015, 0.7735, 0.6015, 0.75, 0.3515, 0.5235, 0.3515, 0.5, 0.375, 0.5235, 0.625, 0.4765, 0.6015, 0.5, 0.6015, 0.4765, 0.1485, 0.5235, 0.1485, 0.7265, 0.125, 0.7265, 0.125, 0.5235, 0.3985, 0.0, 0.6015, 0.0, 0.6015, 0.02346, 0.3985, 0.02346, 0.625, 0.02346, 0.625, 0.2265, 0.6015, 0.2265, 0.6015, 0.02346, 0.6015, 0.2735, 0.3985, 0.2735, 0.3985, 0.2265, 0.6015, 0.2265, 0.3515, 0.5235, 0.1485, 0.5235, 0.1485, 0.5, 0.3515, 0.5, 0.625, 0.2735, 0.625, 0.4765, 0.6015, 0.4765, 0.6015, 0.2735, 0.6015, 0.5235, 0.3985, 0.5235, 0.3985, 0.4765, 0.6015, 0.4765, 0.3515, 0.7265, 0.3515, 0.5235, 0.3985, 0.5235, 0.3985, 0.7265, 0.6485, 0.5235, 0.6485, 0.7265, 0.6015, 0.7265, 0.6015, 0.5235, 0.6015, 0.7735, 0.3985, 0.7735, 0.3985, 0.7265, 0.6015, 0.7265, 0.1485, 0.7265, 0.3515, 0.7265, 0.3515, 0.75, 0.1485, 0.75, 0.625, 0.7735, 0.625, 0.9765, 0.6015, 0.9765, 0.6015, 0.7735, 0.1485, 0.5235, 0.3515, 0.5235, 0.3515, 0.7265, 0.1485, 0.7265, 0.3985, 0.7735, 0.6015, 0.7735, 0.6015, 0.9765, 0.3985, 0.9765, 0.3985, 0.5235, 0.6015, 0.5235, 0.6015, 0.7265, 0.3985, 0.7265, 0.6485, 0.5235, 0.8515, 0.5235, 0.8515, 0.7265, 0.6485, 0.7265, 0.3985, 0.02346, 0.6015, 0.02346, 0.6015, 0.2265, 0.3985, 0.2265, 0.3985, 0.2735, 0.6015, 0.2735, 0.6015, 0.4765, 0.3985, 0.4765, 0.1485, 0.7265, 0.1485, 0.75, 0.125, 0.7265, 0.6015, 0.0, 0.625, 0.02346, 0.6015, 0.02346, 0.1485, 0.5235, 0.125, 0.5235, 0.1485, 0.5, 0.625, 0.2265, 0.6015, 0.25, 0.6015, 0.2265, 0.3515, 0.7265, 0.375, 0.7265, 0.3515, 0.75, 0.625, 0.7735, 0.6015, 0.7735, 0.6015, 0.75, 0.3515, 0.5235, 0.3515, 0.5, 0.375, 0.5235, 0.625, 0.4765, 0.6015, 0.5, 0.6015, 0.4765, 0.1485, 0.5235, 0.1485, 0.7265, 0.125, 0.7265, 0.125, 0.5235, 0.3985, 0.0, 0.6015, 0.0, 0.6015, 0.02346, 0.3985, 0.02346, 0.625, 0.02346, 0.625, 0.2265, 0.6015, 0.2265, 0.6015, 0.02346, 0.6015, 0.2735, 0.3985, 0.2735, 0.3985, 0.2265, 0.6015, 0.2265, 0.3515, 0.5235, 0.1485, 0.5235, 0.1485, 0.5, 0.3515, 0.5, 0.625, 0.2735, 0.625, 0.4765, 0.6015, 0.4765, 0.6015, 0.2735, 0.6015, 0.5235, 0.3985, 0.5235, 0.3985, 0.4765, 0.6015, 0.4765, 0.3515, 0.7265, 0.3515, 0.5235, 0.3985, 0.5235, 0.3985, 0.7265, 0.6485, 0.5235, 0.6485, 0.7265, 0.6015, 0.7265, 0.6015, 0.5235, 0.6015, 0.7735, 0.3985, 0.7735, 0.3985, 0.7265, 0.6015, 0.7265, 0.1485, 0.7265, 0.3515, 0.7265, 0.3515, 0.75, 0.1485, 0.75, 0.625, 0.7735, 0.625, 0.9765, 0.6015, 0.9765, 0.6015, 0.7735, 0.1485, 0.5235, 0.3515, 0.5235, 0.3515, 0.7265, 0.1485, 0.7265, 0.3985, 0.7735, 0.6015, 0.7735, 0.6015, 0.9765, 0.3985, 0.9765, 0.3985, 0.5235, 0.6015, 0.5235, 0.6015, 0.7265, 0.3985, 0.7265, 0.6485, 0.5235, 0.8515, 0.5235, 0.8515, 0.7265, 0.6485, 0.7265, 0.3985, 0.02346, 0.6015, 0.02346, 0.6015, 0.2265, 0.3985, 0.2265, 0.3985, 0.2735, 0.6015, 0.2735, 0.6015, 0.4765, 0.3985, 0.4765, 0.1485, 0.7265, 0.1485, 0.75, 0.125, 0.7265, 0.6015, 0.0, 0.625, 0.02346, 0.6015, 0.02346, 0.1485, 0.5235, 0.125, 0.5235, 0.1485, 0.5, 0.625, 0.2265, 0.6015, 0.25, 0.6015, 0.2265, 0.3515, 0.7265, 0.375, 0.7265, 0.3515, 0.75, 0.625, 0.7735, 0.6015, 0.7735, 0.6015, 0.75, 0.3515, 0.5235, 0.3515, 0.5, 0.375, 0.5235, 0.625, 0.4765, 0.6015, 0.5, 0.6015, 0.4765, 0.1485, 0.5235, 0.1485, 0.7265, 0.125, 0.7265, 0.125, 0.5235, 0.3985, 0.0, 0.6015, 0.0, 0.6015, 0.02346, 0.3985, 0.02346, 0.625, 0.02346, 0.625, 0.2265, 0.6015, 0.2265, 0.6015, 0.02346, 0.6015, 0.2735, 0.3985, 0.2735, 0.3985, 0.2265, 0.6015, 0.2265, 0.3515, 0.5235, 0.1485, 0.5235, 0.1485, 0.5, 0.3515, 0.5, 0.625, 0.2735, 0.625, 0.4765, 0.6015, 0.4765, 0.6015, 0.2735, 0.6015, 0.5235, 0.3985, 0.5235, 0.3985, 0.4765, 0.6015, 0.4765, 0.3515, 0.7265, 0.3515, 0.5235, 0.3985, 0.5235, 0.3985, 0.7265, 0.6485, 0.5235, 0.6485, 0.7265, 0.6015, 0.7265, 0.6015, 0.5235, 0.6015, 0.7735, 0.3985, 0.7735, 0.3985, 0.7265, 0.6015, 0.7265, 0.1485, 0.7265, 0.3515, 0.7265, 0.3515, 0.75, 0.1485, 0.75, 0.625, 0.7735, 0.625, 0.9765, 0.6015, 0.9765, 0.6015, 0.7735, 0.1485, 0.5235, 0.3515, 0.5235, 0.3515, 0.7265, 0.1485, 0.7265, 0.3985, 0.7735, 0.6015, 0.7735, 0.6015, 0.9765, 0.3985, 0.9765, 0.3985, 0.5235, 0.6015, 0.5235, 0.6015, 0.7265, 0.3985, 0.7265, 0.6485, 0.5235, 0.8515, 0.5235, 0.8515, 0.7265, 0.6485, 0.7265, 0.3985, 0.02346, 0.6015, 0.02346, 0.6015, 0.2265, 0.3985, 0.2265, 0.3985, 0.2735, 0.6015, 0.2735, 0.6015, 0.4765, 0.3985, 0.4765, 0.1485, 0.7265, 0.1485, 0.75, 0.125, 0.7265, 0.6015, 0.0, 0.625, 0.02346, 0.6015, 0.02346, 0.1485, 0.5235, 0.125, 0.5235, 0.1485, 0.5, 0.625, 0.2265, 0.6015, 0.25, 0.6015, 0.2265, 0.3515, 0.7265, 0.375, 0.7265, 0.3515, 0.75, 0.625, 0.7735, 0.6015, 0.7735, 0.6015, 0.75, 0.3515, 0.5235, 0.3515, 0.5, 0.375, 0.5235, 0.625, 0.4765, 0.6015, 0.5, 0.6015, 0.4765, 0.1485, 0.5235, 0.1485, 0.7265, 0.125, 0.7265, 0.125, 0.5235, 0.3985, 0.0, 0.6015, 0.0, 0.6015, 0.02346, 0.3985, 0.02346, 0.625, 0.02346, 0.625, 0.2265, 0.6015, 0.2265, 0.6015, 0.02346, 0.6015, 0.2735, 0.3985, 0.2735, 0.3985, 0.2265, 0.6015, 0.2265, 0.3515, 0.5235, 0.1485, 0.5235, 0.1485, 0.5, 0.3515, 0.5, 0.625, 0.2735, 0.625, 0.4765, 0.6015, 0.4765, 0.6015, 0.2735, 0.6015, 0.5235, 0.3985, 0.5235, 0.3985, 0.4765, 0.6015, 0.4765, 0.3515, 0.7265, 0.3515, 0.5235, 0.3985, 0.5235, 0.3985, 0.7265, 0.6485, 0.5235, 0.6485, 0.7265, 0.6015, 0.7265, 0.6015, 0.5235, 0.6015, 0.7735, 0.3985, 0.7735, 0.3985, 0.7265, 0.6015, 0.7265, 0.1485, 0.7265, 0.3515, 0.7265, 0.3515, 0.75, 0.1485, 0.75, 0.625, 0.7735, 0.625, 0.9765, 0.6015, 0.9765, 0.6015, 0.7735, 0.1485, 0.5235, 0.3515, 0.5235, 0.3515, 0.7265, 0.1485, 0.7265, 0.3985, 0.7735, 0.6015, 0.7735, 0.6015, 0.9765, 0.3985, 0.9765, 0.3985, 0.5235, 0.6015, 0.5235, 0.6015, 0.7265, 0.3985, 0.7265, 0.6485, 0.5235, 0.8515, 0.5235, 0.8515, 0.7265, 0.6485, 0.7265, 0.3985, 0.02346, 0.6015, 0.02346, 0.6015, 0.2265, 0.3985, 0.2265, 0.3985, 0.2735, 0.6015, 0.2735, 0.6015, 0.4765, 0.3985, 0.4765, 0.1485, 0.7265, 0.1485, 0.75, 0.125, 0.7265, 0.6015, 0.0, 0.625, 0.02346, 0.6015, 0.02346, 0.1485, 0.5235, 0.125, 0.5235, 0.1485, 0.5, 0.625, 0.2265, 0.6015, 0.25, 0.6015, 0.2265, 0.3515, 0.7265, 0.375, 0.7265, 0.3515, 0.75, 0.625, 0.7735, 0.6015, 0.7735, 0.6015, 0.75, 0.3515, 0.5235, 0.3515, 0.5, 0.375, 0.5235, 0.625, 0.4765, 0.6015, 0.5, 0.6015, 0.4765, 0.1485, 0.5235, 0.1485, 0.7265, 0.125, 0.7265, 0.125, 0.5235, 0.3985, 0.0, 0.6015, 0.0, 0.6015, 0.02346, 0.3985, 0.02346, 0.625, 0.02346, 0.625, 0.2265, 0.6015, 0.2265, 0.6015, 0.02346, 0.6015, 0.2735, 0.3985, 0.2735, 0.3985, 0.2265, 0.6015, 0.2265, 0.3515, 0.5235, 0.1485, 0.5235, 0.1485, 0.5, 0.3515, 0.5, 0.625, 0.2735, 0.625, 0.4765, 0.6015, 0.4765, 0.6015, 0.2735, 0.6015, 0.5235, 0.3985, 0.5235, 0.3985, 0.4765, 0.6015, 0.4765, 0.3515, 0.7265, 0.3515, 0.5235, 0.3985, 0.5235, 0.3985, 0.7265, 0.6485, 0.5235, 0.6485, 0.7265, 0.6015, 0.7265, 0.6015, 0.5235, 0.6015, 0.7735, 0.3985, 0.7735, 0.3985, 0.7265, 0.6015, 0.7265, 0.1485, 0.7265, 0.3515, 0.7265, 0.3515, 0.75, 0.1485, 0.75, 0.625, 0.7735, 0.625, 0.9765, 0.6015, 0.9765, 0.6015, 0.7735, 0.1485, 0.5235, 0.3515, 0.5235, 0.3515, 0.7265, 0.1485, 0.7265, 0.3985, 0.7735, 0.6015, 0.7735, 0.6015, 0.9765, 0.3985, 0.9765, 0.3985, 0.5235, 0.6015, 0.5235, 0.6015, 0.7265, 0.3985, 0.7265, 0.6485, 0.5235, 0.8515, 0.5235, 0.8515, 0.7265, 0.6485, 0.7265, 0.3985, 0.02346, 0.6015, 0.02346, 0.6015, 0.2265, 0.3985, 0.2265, 0.3985, 0.2735, 0.6015, 0.2735, 0.6015, 0.4765, 0.3985, 0.4765, 0.1485, 0.7265, 0.1485, 0.75, 0.125, 0.7265, 0.6015, 0.0, 0.625, 0.02346, 0.6015, 0.02346, 0.1485, 0.5235, 0.125, 0.5235, 0.1485, 0.5, 0.625, 0.2265, 0.6015, 0.25, 0.6015, 0.2265, 0.3515, 0.7265, 0.375, 0.7265, 0.3515, 0.75, 0.625, 0.7735, 0.6015, 0.7735, 0.6015, 0.75, 0.3515, 0.5235, 0.3515, 0.5, 0.375, 0.5235, 0.625, 0.4765, 0.6015, 0.5, 0.6015, 0.4765, 0.1485, 0.5235, 0.1485, 0.7265, 0.125, 0.7265, 0.125, 0.5235, 0.3985, 0.0, 0.6015, 0.0, 0.6015, 0.02346, 0.3985, 0.02346, 0.625, 0.02346, 0.625, 0.2265, 0.6015, 0.2265, 0.6015, 0.02346, 0.6015, 0.2735, 0.3985, 0.2735, 0.3985, 0.2265, 0.6015, 0.2265, 0.3515, 0.5235, 0.1485, 0.5235, 0.1485, 0.5, 0.3515, 0.5, 0.625, 0.2735, 0.625, 0.4765, 0.6015, 0.4765, 0.6015, 0.2735, 0.6015, 0.5235, 0.3985, 0.5235, 0.3985, 0.4765, 0.6015, 0.4765, 0.3515, 0.7265, 0.3515, 0.5235, 0.3985, 0.5235, 0.3985, 0.7265, 0.6485, 0.5235, 0.6485, 0.7265, 0.6015, 0.7265, 0.6015, 0.5235, 0.6015, 0.7735, 0.3985, 0.7735, 0.3985, 0.7265, 0.6015, 0.7265, 0.1485, 0.7265, 0.3515, 0.7265, 0.3515, 0.75, 0.1485, 0.75, 0.625, 0.7735, 0.625, 0.9765, 0.6015, 0.9765, 0.6015, 0.7735, 0.1485, 0.5235, 0.3515, 0.5235, 0.3515, 0.7265, 0.1485, 0.7265, 0.3985, 0.7735, 0.6015, 0.7735, 0.6015, 0.9765, 0.3985, 0.9765, 0.3985, 0.5235, 0.6015, 0.5235, 0.6015, 0.7265, 0.3985, 0.7265, 0.6485, 0.5235, 0.8515, 0.5235, 0.8515, 0.7265, 0.6485, 0.7265, 0.3985, 0.02346, 0.6015, 0.02346, 0.6015, 0.2265, 0.3985, 0.2265, 0.3985, 0.2735, 0.6015, 0.2735, 0.6015, 0.4765, 0.3985, 0.4765, 0.1485, 0.7265, 0.1485, 0.75, 0.125, 0.7265, 0.6015, 0.0, 0.625, 0.02346, 0.6015, 0.02346, 0.1485, 0.5235, 0.125, 0.5235, 0.1485, 0.5, 0.625, 0.2265, 0.6015, 0.25, 0.6015, 0.2265, 0.3515, 0.7265, 0.375, 0.7265, 0.3515, 0.75, 0.625, 0.7735, 0.6015, 0.7735, 0.6015, 0.75, 0.3515, 0.5235, 0.3515, 0.5, 0.375, 0.5235, 0.625, 0.4765, 0.6015, 0.5, 0.6015, 0.4765, 0.1485, 0.5235, 0.1485, 0.7265, 0.125, 0.7265, 0.125, 0.5235, 0.3985, 0.0, 0.6015, 0.0, 0.6015, 0.02346, 0.3985, 0.02346, 0.625, 0.02346, 0.625, 0.2265, 0.6015, 0.2265, 0.6015, 0.02346, 0.6015, 0.2735, 0.3985, 0.2735, 0.3985, 0.2265, 0.6015, 0.2265, 0.3515, 0.5235, 0.1485, 0.5235, 0.1485, 0.5, 0.3515, 0.5, 0.625, 0.2735, 0.625, 0.4765, 0.6015, 0.4765, 0.6015, 0.2735, 0.6015, 0.5235, 0.3985, 0.5235, 0.3985, 0.4765, 0.6015, 0.4765, 0.3515, 0.7265, 0.3515, 0.5235, 0.3985, 0.5235, 0.3985, 0.7265, 0.6485, 0.5235, 0.6485, 0.7265, 0.6015, 0.7265, 0.6015, 0.5235, 0.6015, 0.7735, 0.3985, 0.7735, 0.3985, 0.7265, 0.6015, 0.7265, 0.1485, 0.7265, 0.3515, 0.7265, 0.3515, 0.75, 0.1485, 0.75, 0.625, 0.7735, 0.625, 0.9765, 0.6015, 0.9765, 0.6015, 0.7735, 0.1485, 0.5235, 0.3515, 0.5235, 0.3515, 0.7265, 0.1485, 0.7265, 0.3985, 0.7735, 0.6015, 0.7735, 0.6015, 0.9765, 0.3985, 0.9765, 0.3985, 0.5235, 0.6015, 0.5235, 0.6015, 0.7265, 0.3985, 0.7265, 0.6485, 0.5235, 0.8515, 0.5235, 0.8515, 0.7265, 0.6485, 0.7265, 0.3985, 0.02346, 0.6015, 0.02346, 0.6015, 0.2265, 0.3985, 0.2265, 0.3985, 0.2735, 0.6015, 0.2735, 0.6015, 0.4765, 0.3985, 0.4765, 0.1485, 0.7265, 0.1485, 0.75, 0.125, 0.7265, 0.6015, 0.0, 0.625, 0.02346, 0.6015, 0.02346, 0.1485, 0.5235, 0.125, 0.5235, 0.1485, 0.5, 0.625, 0.2265, 0.6015, 0.25, 0.6015, 0.2265, 0.3515, 0.7265, 0.375, 0.7265, 0.3515, 0.75, 0.625, 0.7735, 0.6015, 0.7735, 0.6015, 0.75, 0.3515, 0.5235, 0.3515, 0.5, 0.375, 0.5235, 0.625, 0.4765, 0.6015, 0.5, 0.6015, 0.4765, 0.1485, 0.5235, 0.1485, 0.7265, 0.125, 0.7265, 0.125, 0.5235, 0.3985, 0.0, 0.6015, 0.0, 0.6015, 0.02346, 0.3985, 0.02346, 0.625, 0.02346, 0.625, 0.2265, 0.6015, 0.2265, 0.6015, 0.02346, 0.6015, 0.2735, 0.3985, 0.2735, 0.3985, 0.2265, 0.6015, 0.2265, 0.3515, 0.5235, 0.1485, 0.5235, 0.1485, 0.5, 0.3515, 0.5, 0.625, 0.2735, 0.625, 0.4765, 0.6015, 0.4765, 0.6015, 0.2735, 0.6015, 0.5235, 0.3985, 0.5235, 0.3985, 0.4765, 0.6015, 0.4765, 0.3515, 0.7265, 0.3515, 0.5235, 0.3985, 0.5235, 0.3985, 0.7265, 0.6485, 0.5235, 0.6485, 0.7265, 0.6015, 0.7265, 0.6015, 0.5235, 0.6015, 0.7735, 0.3985, 0.7735, 0.3985, 0.7265, 0.6015, 0.7265, 0.1485, 0.7265, 0.3515, 0.7265, 0.3515, 0.75, 0.1485, 0.75, 0.625, 0.7735, 0.625, 0.9765, 0.6015, 0.9765, 0.6015, 0.7735, 0.1485, 0.5235, 0.3515, 0.5235, 0.3515, 0.7265, 0.1485, 0.7265, 0.3985, 0.7735, 0.6015, 0.7735, 0.6015, 0.9765, 0.3985, 0.9765, 0.3985, 0.5235, 0.6015, 0.5235, 0.6015, 0.7265, 0.3985, 0.7265, 0.6485, 0.5235, 0.8515, 0.5235, 0.8515, 0.7265, 0.6485, 0.7265, 0.3985, 0.02346, 0.6015, 0.02346, 0.6015, 0.2265, 0.3985, 0.2265, 0.3985, 0.2735, 0.6015, 0.2735, 0.6015, 0.4765, 0.3985, 0.4765, 0.1485, 0.7265, 0.1485, 0.75, 0.125, 0.7265, 0.6015, 0.0, 0.625, 0.02346, 0.6015, 0.02346, 0.1485, 0.5235, 0.125, 0.5235, 0.1485, 0.5, 0.625, 0.2265, 0.6015, 0.25, 0.6015, 0.2265, 0.3515, 0.7265, 0.375, 0.7265, 0.3515, 0.75, 0.625, 0.7735, 0.6015, 0.7735, 0.6015, 0.75, 0.3515, 0.5235, 0.3515, 0.5, 0.375, 0.5235, 0.625, 0.4765, 0.6015, 0.5, 0.6015, 0.4765, 0.1485, 0.5235, 0.1485, 0.7265, 0.125, 0.7265, 0.125, 0.5235, 0.3985, 0.0, 0.6015, 0.0, 0.6015, 0.02346, 0.3985, 0.02346, 0.625, 0.02346, 0.625, 0.2265, 0.6015, 0.2265, 0.6015, 0.02346, 0.6015, 0.2735, 0.3985, 0.2735, 0.3985, 0.2265, 0.6015, 0.2265, 0.3515, 0.5235, 0.1485, 0.5235, 0.1485, 0.5, 0.3515, 0.5, 0.625, 0.2735, 0.625, 0.4765, 0.6015, 0.4765, 0.6015, 0.2735, 0.6015, 0.5235, 0.3985, 0.5235, 0.3985, 0.4765, 0.6015, 0.4765, 0.3515, 0.7265, 0.3515, 0.5235, 0.3985, 0.5235, 0.3985, 0.7265, 0.6485, 0.5235, 0.6485, 0.7265, 0.6015, 0.7265, 0.6015, 0.5235, 0.6015, 0.7735, 0.3985, 0.7735, 0.3985, 0.7265, 0.6015, 0.7265, 0.1485, 0.7265, 0.3515, 0.7265, 0.3515, 0.75, 0.1485, 0.75, 0.625, 0.7735, 0.625, 0.9765, 0.6015, 0.9765, 0.6015, 0.7735, 0.1485, 0.5235, 0.3515, 0.5235, 0.3515, 0.7265, 0.1485, 0.7265, 0.3985, 0.7735, 0.6015, 0.7735, 0.6015, 0.9765, 0.3985, 0.9765, 0.3985, 0.5235, 0.6015, 0.5235, 0.6015, 0.7265, 0.3985, 0.7265, 0.6485, 0.5235, 0.8515, 0.5235, 0.8515, 0.7265, 0.6485, 0.7265, 0.3985, 0.02346, 0.6015, 0.02346, 0.6015, 0.2265, 0.3985, 0.2265, 0.3985, 0.2735, 0.6015, 0.2735, 0.6015, 0.4765, 0.3985, 0.4765, 0.1485, 0.7265, 0.1485, 0.75, 0.125, 0.7265, 0.6015, 0.0, 0.625, 0.02346, 0.6015, 0.02346, 0.1485, 0.5235, 0.125, 0.5235, 0.1485, 0.5, 0.625, 0.2265, 0.6015, 0.25, 0.6015, 0.2265, 0.3515, 0.7265, 0.375, 0.7265, 0.3515, 0.75, 0.625, 0.7735, 0.6015, 0.7735, 0.6015, 0.75, 0.3515, 0.5235, 0.3515, 0.5, 0.375, 0.5235, 0.625, 0.4765, 0.6015, 0.5, 0.6015, 0.4765, 0.1485, 0.5235, 0.1485, 0.7265, 0.125, 0.7265, 0.125, 0.5235, 0.3985, 0.0, 0.6015, 0.0, 0.6015, 0.02346, 0.3985, 0.02346, 0.625, 0.02346, 0.625, 0.2265, 0.6015, 0.2265, 0.6015, 0.02346, 0.6015, 0.2735, 0.3985, 0.2735, 0.3985, 0.2265, 0.6015, 0.2265, 0.3515, 0.5235, 0.1485, 0.5235, 0.1485, 0.5, 0.3515, 0.5, 0.625, 0.2735, 0.625, 0.4765, 0.6015, 0.4765, 0.6015, 0.2735, 0.6015, 0.5235, 0.3985, 0.5235, 0.3985, 0.4765, 0.6015, 0.4765, 0.3515, 0.7265, 0.3515, 0.5235, 0.3985, 0.5235, 0.3985, 0.7265, 0.6485, 0.5235, 0.6485, 0.7265, 0.6015, 0.7265, 0.6015, 0.5235, 0.6015, 0.7735, 0.3985, 0.7735, 0.3985, 0.7265, 0.6015, 0.7265, 0.1485, 0.7265, 0.3515, 0.7265, 0.3515, 0.75, 0.1485, 0.75, 0.625, 0.7735, 0.625, 0.9765, 0.6015, 0.9765, 0.6015, 0.7735, 0.1485, 0.5235, 0.3515, 0.5235, 0.3515, 0.7265, 0.1485, 0.7265, 0.3985, 0.7735, 0.6015, 0.7735, 0.6015, 0.9765, 0.3985, 0.9765, 0.3985, 0.5235, 0.6015, 0.5235, 0.6015, 0.7265, 0.3985, 0.7265, 0.6485, 0.5235, 0.8515, 0.5235, 0.8515, 0.7265, 0.6485, 0.7265, 0.3985, 0.02346, 0.6015, 0.02346, 0.6015, 0.2265, 0.3985, 0.2265, 0.3985, 0.2735, 0.6015, 0.2735, 0.6015, 0.4765, 0.3985, 0.4765, 0.1485, 0.7265, 0.1485, 0.75, 0.125, 0.7265, 0.6015, 0.0, 0.625, 0.02346, 0.6015, 0.02346, 0.1485, 0.5235, 0.125, 0.5235, 0.1485, 0.5, 0.625, 0.2265, 0.6015, 0.25, 0.6015, 0.2265, 0.3515, 0.7265, 0.375, 0.7265, 0.3515, 0.75, 0.625, 0.7735, 0.6015, 0.7735, 0.6015, 0.75, 0.3515, 0.5235, 0.3515, 0.5, 0.375, 0.5235, 0.625, 0.4765, 0.6015, 0.5, 0.6015, 0.4765, 0.1485, 0.5235, 0.1485, 0.7265, 0.125, 0.7265, 0.125, 0.5235, 0.3985, 0.0, 0.6015, 0.0, 0.6015, 0.02346, 0.3985, 0.02346, 0.625, 0.02346, 0.625, 0.2265, 0.6015, 0.2265, 0.6015, 0.02346, 0.6015, 0.2735, 0.3985, 0.2735, 0.3985, 0.2265, 0.6015, 0.2265, 0.3515, 0.5235, 0.1485, 0.5235, 0.1485, 0.5, 0.3515, 0.5, 0.625, 0.2735, 0.625, 0.4765, 0.6015, 0.4765, 0.6015, 0.2735, 0.6015, 0.5235, 0.3985, 0.5235, 0.3985, 0.4765, 0.6015, 0.4765, 0.3515, 0.7265, 0.3515, 0.5235, 0.3985, 0.5235, 0.3985, 0.7265, 0.6485, 0.5235, 0.6485, 0.7265, 0.6015, 0.7265, 0.6015, 0.5235, 0.6015, 0.7735, 0.3985, 0.7735, 0.3985, 0.7265, 0.6015, 0.7265, 0.1485, 0.7265, 0.3515, 0.7265, 0.3515, 0.75, 0.1485, 0.75, 0.625, 0.7735, 0.625, 0.9765, 0.6015, 0.9765, 0.6015, 0.7735, 0.1485, 0.5235, 0.3515, 0.5235, 0.3515, 0.7265, 0.1485, 0.7265, 0.3985, 0.7735, 0.6015, 0.7735, 0.6015, 0.9765, 0.3985, 0.9765, 0.3985, 0.5235, 0.6015, 0.5235, 0.6015, 0.7265, 0.3985, 0.7265, 0.6485, 0.5235, 0.8515, 0.5235, 0.8515, 0.7265, 0.6485, 0.7265, 0.3985, 0.02346, 0.6015, 0.02346, 0.6015, 0.2265, 0.3985, 0.2265, 0.3985, 0.2735, 0.6015, 0.2735, 0.6015, 0.4765, 0.3985, 0.4765, 0.1485, 0.7265, 0.1485, 0.75, 0.125, 0.7265, 0.6015, 0.0, 0.625, 0.02346, 0.6015, 0.02346, 0.1485, 0.5235, 0.125, 0.5235, 0.1485, 0.5, 0.625, 0.2265, 0.6015, 0.25, 0.6015, 0.2265, 0.3515, 0.7265, 0.375, 0.7265, 0.3515, 0.75, 0.625, 0.7735, 0.6015, 0.7735, 0.6015, 0.75, 0.3515, 0.5235, 0.3515, 0.5, 0.375, 0.5235, 0.625, 0.4765, 0.6015, 0.5, 0.6015, 0.4765, 0.1485, 0.5235, 0.1485, 0.7265, 0.125, 0.7265, 0.125, 0.5235, 0.3985, 0.0, 0.6015, 0.0, 0.6015, 0.02346, 0.3985, 0.02346, 0.625, 0.02346, 0.625, 0.2265, 0.6015, 0.2265, 0.6015, 0.02346, 0.6015, 0.2735, 0.3985, 0.2735, 0.3985, 0.2265, 0.6015, 0.2265, 0.3515, 0.5235, 0.1485, 0.5235, 0.1485, 0.5, 0.3515, 0.5, 0.625, 0.2735, 0.625, 0.4765, 0.6015, 0.4765, 0.6015, 0.2735, 0.6015, 0.5235, 0.3985, 0.5235, 0.3985, 0.4765, 0.6015, 0.4765, 0.3515, 0.7265, 0.3515, 0.5235, 0.3985, 0.5235, 0.3985, 0.7265, 0.6485, 0.5235, 0.6485, 0.7265, 0.6015, 0.7265, 0.6015, 0.5235, 0.6015, 0.7735, 0.3985, 0.7735, 0.3985, 0.7265, 0.6015, 0.7265, 0.1485, 0.7265, 0.3515, 0.7265, 0.3515, 0.75, 0.1485, 0.75, 0.625, 0.7735, 0.625, 0.9765, 0.6015, 0.9765, 0.6015, 0.7735, 0.1485, 0.5235, 0.3515, 0.5235, 0.3515, 0.7265, 0.1485, 0.7265, 0.3985, 0.7735, 0.6015, 0.7735, 0.6015, 0.9765, 0.3985, 0.9765, 0.3985, 0.5235, 0.6015, 0.5235, 0.6015, 0.7265, 0.3985, 0.7265, 0.6485, 0.5235, 0.8515, 0.5235, 0.8515, 0.7265, 0.6485, 0.7265, 0.3985, 0.02346, 0.6015, 0.02346, 0.6015, 0.2265, 0.3985, 0.2265, 0.3985, 0.2735, 0.6015, 0.2735, 0.6015, 0.4765, 0.3985, 0.4765, 0.1485, 0.7265, 0.1485, 0.75, 0.125, 0.7265, 0.6015, 0.0, 0.625, 0.02346, 0.6015, 0.02346, 0.1485, 0.5235, 0.125, 0.5235, 0.1485, 0.5, 0.625, 0.2265, 0.6015, 0.25, 0.6015, 0.2265, 0.3515, 0.7265, 0.375, 0.7265, 0.3515, 0.75, 0.625, 0.7735, 0.6015, 0.7735, 0.6015, 0.75, 0.3515, 0.5235, 0.3515, 0.5, 0.375, 0.5235, 0.625, 0.4765, 0.6015, 0.5, 0.6015, 0.4765, 0.1485, 0.5235, 0.1485, 0.7265, 0.125, 0.7265, 0.125, 0.5235, 0.3985, 0.0, 0.6015, 0.0, 0.6015, 0.02346, 0.3985, 0.02346, 0.625, 0.02346, 0.625, 0.2265, 0.6015, 0.2265, 0.6015, 0.02346, 0.6015, 0.2735, 0.3985, 0.2735, 0.3985, 0.2265, 0.6015, 0.2265, 0.3515, 0.5235, 0.1485, 0.5235, 0.1485, 0.5, 0.3515, 0.5, 0.625, 0.2735, 0.625, 0.4765, 0.6015, 0.4765, 0.6015, 0.2735, 0.6015, 0.5235, 0.3985, 0.5235, 0.3985, 0.4765, 0.6015, 0.4765, 0.3515, 0.7265, 0.3515, 0.5235, 0.3985, 0.5235, 0.3985, 0.7265, 0.6485, 0.5235, 0.6485, 0.7265, 0.6015, 0.7265, 0.6015, 0.5235, 0.6015, 0.7735, 0.3985, 0.7735, 0.3985, 0.7265, 0.6015, 0.7265, 0.1485, 0.7265, 0.3515, 0.7265, 0.3515, 0.75, 0.1485, 0.75, 0.625, 0.7735, 0.625, 0.9765, 0.6015, 0.9765, 0.6015, 0.7735, 0.1485, 0.5235, 0.3515, 0.5235, 0.3515, 0.7265, 0.1485, 0.7265, 0.3985, 0.7735, 0.6015, 0.7735, 0.6015, 0.9765, 0.3985, 0.9765, 0.3985, 0.5235, 0.6015, 0.5235, 0.6015, 0.7265, 0.3985, 0.7265, 0.6485, 0.5235, 0.8515, 0.5235, 0.8515, 0.7265, 0.6485, 0.7265, 0.3985, 0.02346, 0.6015, 0.02346, 0.6015, 0.2265, 0.3985, 0.2265, 0.3985, 0.2735, 0.6015, 0.2735, 0.6015, 0.4765, 0.3985, 0.4765, 0.1485, 0.7265, 0.1485, 0.75, 0.125, 0.7265, 0.6015, 0.0, 0.625, 0.02346, 0.6015, 0.02346, 0.1485, 0.5235, 0.125, 0.5235, 0.1485, 0.5, 0.625, 0.2265, 0.6015, 0.25, 0.6015, 0.2265, 0.3515, 0.7265, 0.375, 0.7265, 0.3515, 0.75, 0.625, 0.7735, 0.6015, 0.7735, 0.6015, 0.75, 0.3515, 0.5235, 0.3515, 0.5, 0.375, 0.5235, 0.625, 0.4765, 0.6015, 0.5, 0.6015, 0.4765, 0.1485, 0.5235, 0.1485, 0.7265, 0.125, 0.7265, 0.125, 0.5235, 0.3985, 0.0, 0.6015, 0.0, 0.6015, 0.02346, 0.3985, 0.02346, 0.625, 0.02346, 0.625, 0.2265, 0.6015, 0.2265, 0.6015, 0.02346, 0.6015, 0.2735, 0.3985, 0.2735, 0.3985, 0.2265, 0.6015, 0.2265, 0.3515, 0.5235, 0.1485, 0.5235, 0.1485, 0.5, 0.3515, 0.5, 0.625, 0.2735, 0.625, 0.4765, 0.6015, 0.4765, 0.6015, 0.2735, 0.6015, 0.5235, 0.3985, 0.5235, 0.3985, 0.4765, 0.6015, 0.4765, 0.3515, 0.7265, 0.3515, 0.5235, 0.3985, 0.5235, 0.3985, 0.7265, 0.6485, 0.5235, 0.6485, 0.7265, 0.6015, 0.7265, 0.6015, 0.5235, 0.6015, 0.7735, 0.3985, 0.7735, 0.3985, 0.7265, 0.6015, 0.7265, 0.1485, 0.7265, 0.3515, 0.7265, 0.3515, 0.75, 0.1485, 0.75, 0.625, 0.7735, 0.625, 0.9765, 0.6015, 0.9765, 0.6015, 0.7735, 0.1485, 0.5235, 0.3515, 0.5235, 0.3515, 0.7265, 0.1485, 0.7265, 0.3985, 0.7735, 0.6015, 0.7735, 0.6015, 0.9765, 0.3985, 0.9765, 0.3985, 0.5235, 0.6015, 0.5235, 0.6015, 0.7265, 0.3985, 0.7265, 0.6485, 0.5235, 0.8515, 0.5235, 0.8515, 0.7265, 0.6485, 0.7265, 0.3985, 0.02346, 0.6015, 0.02346, 0.6015, 0.2265, 0.3985, 0.2265, 0.3985, 0.2735, 0.6015, 0.2735, 0.6015, 0.4765, 0.3985, 0.4765, 0.1485, 0.7265, 0.1485, 0.75, 0.125, 0.7265, 0.6015, 0.0, 0.625, 0.02346, 0.6015, 0.02346, 0.1485, 0.5235, 0.125, 0.5235, 0.1485, 0.5, 0.625, 0.2265, 0.6015, 0.25, 0.6015, 0.2265, 0.3515, 0.7265, 0.375, 0.7265, 0.3515, 0.75, 0.625, 0.7735, 0.6015, 0.7735, 0.6015, 0.75, 0.3515, 0.5235, 0.3515, 0.5, 0.375, 0.5235, 0.625, 0.4765, 0.6015, 0.5, 0.6015, 0.4765, 0.1485, 0.5235, 0.1485, 0.7265, 0.125, 0.7265, 0.125, 0.5235, 0.3985, 0.0, 0.6015, 0.0, 0.6015, 0.02346, 0.3985, 0.02346, 0.625, 0.02346, 0.625, 0.2265, 0.6015, 0.2265, 0.6015, 0.02346, 0.6015, 0.2735, 0.3985, 0.2735, 0.3985, 0.2265, 0.6015, 0.2265, 0.3515, 0.5235, 0.1485, 0.5235, 0.1485, 0.5, 0.3515, 0.5, 0.625, 0.2735, 0.625, 0.4765, 0.6015, 0.4765, 0.6015, 0.2735, 0.6015, 0.5235, 0.3985, 0.5235, 0.3985, 0.4765, 0.6015, 0.4765, 0.3515, 0.7265, 0.3515, 0.5235, 0.3985, 0.5235, 0.3985, 0.7265, 0.6485, 0.5235, 0.6485, 0.7265, 0.6015, 0.7265, 0.6015, 0.5235, 0.6015, 0.7735, 0.3985, 0.7735, 0.3985, 0.7265, 0.6015, 0.7265, 0.1485, 0.7265, 0.3515, 0.7265, 0.3515, 0.75, 0.1485, 0.75, 0.625, 0.7735, 0.625, 0.9765, 0.6015, 0.9765, 0.6015, 0.7735, 0.1485, 0.5235, 0.3515, 0.5235, 0.3515, 0.7265, 0.1485, 0.7265, 0.3985, 0.7735, 0.6015, 0.7735, 0.6015, 0.9765, 0.3985, 0.9765, 0.3985, 0.5235, 0.6015, 0.5235, 0.6015, 0.7265, 0.3985, 0.7265, 0.6485, 0.5235, 0.8515, 0.5235, 0.8515, 0.7265, 0.6485, 0.7265, 0.3985, 0.02346, 0.6015, 0.02346, 0.6015, 0.2265, 0.3985, 0.2265, 0.3985, 0.2735, 0.6015, 0.2735, 0.6015, 0.4765, 0.3985, 0.4765, 0.1485, 0.7265, 0.1485, 0.75, 0.125, 0.7265, 0.6015, 0.0, 0.625, 0.02346, 0.6015, 0.02346, 0.1485, 0.5235, 0.125, 0.5235, 0.1485, 0.5, 0.625, 0.2265, 0.6015, 0.25, 0.6015, 0.2265, 0.3515, 0.7265, 0.375, 0.7265, 0.3515, 0.75, 0.625, 0.7735, 0.6015, 0.7735, 0.6015, 0.75, 0.3515, 0.5235, 0.3515, 0.5, 0.375, 0.5235, 0.625, 0.4765, 0.6015, 0.5, 0.6015, 0.4765, 0.1485, 0.5235, 0.1485, 0.7265, 0.125, 0.7265, 0.125, 0.5235, 0.3985, 0.0, 0.6015, 0.0, 0.6015, 0.02346, 0.3985, 0.02346, 0.625, 0.02346, 0.625, 0.2265, 0.6015, 0.2265, 0.6015, 0.02346, 0.6015, 0.2735, 0.3985, 0.2735, 0.3985, 0.2265, 0.6015, 0.2265, 0.3515, 0.5235, 0.1485, 0.5235, 0.1485, 0.5, 0.3515, 0.5, 0.625, 0.2735, 0.625, 0.4765, 0.6015, 0.4765, 0.6015, 0.2735, 0.6015, 0.5235, 0.3985, 0.5235, 0.3985, 0.4765, 0.6015, 0.4765, 0.3515, 0.7265, 0.3515, 0.5235, 0.3985, 0.5235, 0.3985, 0.7265, 0.6485, 0.5235, 0.6485, 0.7265, 0.6015, 0.7265, 0.6015, 0.5235, 0.6015, 0.7735, 0.3985, 0.7735, 0.3985, 0.7265, 0.6015, 0.7265, 0.1485, 0.7265, 0.3515, 0.7265, 0.3515, 0.75, 0.1485, 0.75, 0.625, 0.7735, 0.625, 0.9765, 0.6015, 0.9765, 0.6015, 0.7735, 0.1485, 0.5235, 0.3515, 0.5235, 0.3515, 0.7265, 0.1485, 0.7265, 0.3985, 0.7735, 0.6015, 0.7735, 0.6015, 0.9765, 0.3985, 0.9765, 0.3985, 0.5235, 0.6015, 0.5235, 0.6015, 0.7265, 0.3985, 0.7265, 0.6485, 0.5235, 0.8515, 0.5235, 0.8515, 0.7265, 0.6485, 0.7265, 0.3985, 0.02346, 0.6015, 0.02346, 0.6015, 0.2265, 0.3985, 0.2265, 0.3985, 0.2735, 0.6015, 0.2735, 0.6015, 0.4765, 0.3985, 0.4765, 0.1485, 0.7265, 0.1485, 0.75, 0.125, 0.7265, 0.6015, 0.0, 0.625, 0.02346, 0.6015, 0.02346, 0.1485, 0.5235, 0.125, 0.5235, 0.1485, 0.5, 0.625, 0.2265, 0.6015, 0.25, 0.6015, 0.2265, 0.3515, 0.7265, 0.375, 0.7265, 0.3515, 0.75, 0.625, 0.7735, 0.6015, 0.7735, 0.6015, 0.75, 0.3515, 0.5235, 0.3515, 0.5, 0.375, 0.5235, 0.625, 0.4765, 0.6015, 0.5, 0.6015, 0.4765, 0.1485, 0.5235, 0.1485, 0.7265, 0.125, 0.7265, 0.125, 0.5235, 0.3985, 0.0, 0.6015, 0.0, 0.6015, 0.02346, 0.3985, 0.02346, 0.625, 0.02346, 0.625, 0.2265, 0.6015, 0.2265, 0.6015, 0.02346, 0.6015, 0.2735, 0.3985, 0.2735, 0.3985, 0.2265, 0.6015, 0.2265, 0.3515, 0.5235, 0.1485, 0.5235, 0.1485, 0.5, 0.3515, 0.5, 0.625, 0.2735, 0.625, 0.4765, 0.6015, 0.4765, 0.6015, 0.2735, 0.6015, 0.5235, 0.3985, 0.5235, 0.3985, 0.4765, 0.6015, 0.4765, 0.3515, 0.7265, 0.3515, 0.5235, 0.3985, 0.5235, 0.3985, 0.7265, 0.6485, 0.5235, 0.6485, 0.7265, 0.6015, 0.7265, 0.6015, 0.5235, 0.6015, 0.7735, 0.3985, 0.7735, 0.3985, 0.7265, 0.6015, 0.7265, 0.1485, 0.7265, 0.3515, 0.7265, 0.3515, 0.75, 0.1485, 0.75, 0.625, 0.7735, 0.625, 0.9765, 0.6015, 0.9765, 0.6015, 0.7735, 0.1485, 0.5235, 0.3515, 0.5235, 0.3515, 0.7265, 0.1485, 0.7265, 0.3985, 0.7735, 0.6015, 0.7735, 0.6015, 0.9765, 0.3985, 0.9765, 0.3985, 0.5235, 0.6015, 0.5235, 0.6015, 0.7265, 0.3985, 0.7265, 0.6485, 0.5235, 0.8515, 0.5235, 0.8515, 0.7265, 0.6485, 0.7265, 0.3985, 0.02346, 0.6015, 0.02346, 0.6015, 0.2265, 0.3985, 0.2265, 0.3985, 0.2735, 0.6015, 0.2735, 0.6015, 0.4765, 0.3985, 0.4765, 0.1485, 0.7265, 0.1485, 0.75, 0.125, 0.7265, 0.6015, 0.0, 0.625, 0.02346, 0.6015, 0.02346, 0.1485, 0.5235, 0.125, 0.5235, 0.1485, 0.5, 0.625, 0.2265, 0.6015, 0.25, 0.6015, 0.2265, 0.3515, 0.7265, 0.375, 0.7265, 0.3515, 0.75, 0.625, 0.7735, 0.6015, 0.7735, 0.6015, 0.75, 0.3515, 0.5235, 0.3515, 0.5, 0.375, 0.5235, 0.625, 0.4765, 0.6015, 0.5, 0.6015, 0.4765, 0.1485, 0.5235, 0.1485, 0.7265, 0.125, 0.7265, 0.125, 0.5235, 0.3985, 0.0, 0.6015, 0.0, 0.6015, 0.02346, 0.3985, 0.02346, 0.625, 0.02346, 0.625, 0.2265, 0.6015, 0.2265, 0.6015, 0.02346, 0.6015, 0.2735, 0.3985, 0.2735, 0.3985, 0.2265, 0.6015, 0.2265, 0.3515, 0.5235, 0.1485, 0.5235, 0.1485, 0.5, 0.3515, 0.5, 0.625, 0.2735, 0.625, 0.4765, 0.6015, 0.4765, 0.6015, 0.2735, 0.6015, 0.5235, 0.3985, 0.5235, 0.3985, 0.4765, 0.6015, 0.4765, 0.3515, 0.7265, 0.3515, 0.5235, 0.3985, 0.5235, 0.3985, 0.7265, 0.6485, 0.5235, 0.6485, 0.7265, 0.6015, 0.7265, 0.6015, 0.5235, 0.6015, 0.7735, 0.3985, 0.7735, 0.3985, 0.7265, 0.6015, 0.7265, 0.1485, 0.7265, 0.3515, 0.7265, 0.3515, 0.75, 0.1485, 0.75, 0.625, 0.7735, 0.625, 0.9765, 0.6015, 0.9765, 0.6015, 0.7735, 0.1485, 0.5235, 0.3515, 0.5235, 0.3515, 0.7265, 0.1485, 0.7265, 0.3985, 0.7735, 0.6015, 0.7735, 0.6015, 0.9765, 0.3985, 0.9765, 0.3985, 0.5235, 0.6015, 0.5235, 0.6015, 0.7265, 0.3985, 0.7265, 0.6485, 0.5235, 0.8515, 0.5235, 0.8515, 0.7265, 0.6485, 0.7265, 0.3985, 0.02346, 0.6015, 0.02346, 0.6015, 0.2265, 0.3985, 0.2265, 0.3985, 0.2735, 0.6015, 0.2735, 0.6015, 0.4765, 0.3985, 0.4765, 0.1485, 0.7265, 0.1485, 0.75, 0.125, 0.7265, 0.6015, 0.0, 0.625, 0.02346, 0.6015, 0.02346, 0.1485, 0.5235, 0.125, 0.5235, 0.1485, 0.5, 0.625, 0.2265, 0.6015, 0.25, 0.6015, 0.2265, 0.3515, 0.7265, 0.375, 0.7265, 0.3515, 0.75, 0.625, 0.7735, 0.6015, 0.7735, 0.6015, 0.75, 0.3515, 0.5235, 0.3515, 0.5, 0.375, 0.5235, 0.625, 0.4765, 0.6015, 0.5, 0.6015, 0.4765, 0.1485, 0.5235, 0.1485, 0.7265, 0.125, 0.7265, 0.125, 0.5235, 0.3985, 0.0, 0.6015, 0.0, 0.6015, 0.02346, 0.3985, 0.02346, 0.625, 0.02346, 0.625, 0.2265, 0.6015, 0.2265, 0.6015, 0.02346, 0.6015, 0.2735, 0.3985, 0.2735, 0.3985, 0.2265, 0.6015, 0.2265, 0.3515, 0.5235, 0.1485, 0.5235, 0.1485, 0.5, 0.3515, 0.5, 0.625, 0.2735, 0.625, 0.4765, 0.6015, 0.4765, 0.6015, 0.2735, 0.6015, 0.5235, 0.3985, 0.5235, 0.3985, 0.4765, 0.6015, 0.4765, 0.3515, 0.7265, 0.3515, 0.5235, 0.3985, 0.5235, 0.3985, 0.7265, 0.6485, 0.5235, 0.6485, 0.7265, 0.6015, 0.7265, 0.6015, 0.5235, 0.6015, 0.7735, 0.3985, 0.7735, 0.3985, 0.7265, 0.6015, 0.7265, 0.1485, 0.7265, 0.3515, 0.7265, 0.3515, 0.75, 0.1485, 0.75, 0.625, 0.7735, 0.625, 0.9765, 0.6015, 0.9765, 0.6015, 0.7735, 0.1485, 0.5235, 0.3515, 0.5235, 0.3515, 0.7265, 0.1485, 0.7265, 0.3985, 0.7735, 0.6015, 0.7735, 0.6015, 0.9765, 0.3985, 0.9765, 0.3985, 0.5235, 0.6015, 0.5235, 0.6015, 0.7265, 0.3985, 0.7265, 0.6485, 0.5235, 0.8515, 0.5235, 0.8515, 0.7265, 0.6485, 0.7265, 0.3985, 0.02346, 0.6015, 0.02346, 0.6015, 0.2265, 0.3985, 0.2265, 0.3985, 0.2735, 0.6015, 0.2735, 0.6015, 0.4765, 0.3985, 0.4765, 0.1485, 0.7265, 0.1485, 0.75, 0.125, 0.7265, 0.6015, 0.0, 0.625, 0.02346, 0.6015, 0.02346, 0.1485, 0.5235, 0.125, 0.5235, 0.1485, 0.5, 0.625, 0.2265, 0.6015, 0.25, 0.6015, 0.2265, 0.3515, 0.7265, 0.375, 0.7265, 0.3515, 0.75, 0.625, 0.7735, 0.6015, 0.7735, 0.6015, 0.75, 0.3515, 0.5235, 0.3515, 0.5, 0.375, 0.5235, 0.625, 0.4765, 0.6015, 0.5, 0.6015, 0.4765, 0.1485, 0.5235, 0.1485, 0.7265, 0.125, 0.7265, 0.125, 0.5235, 0.3985, 0.0, 0.6015, 0.0, 0.6015, 0.02346, 0.3985, 0.02346, 0.625, 0.02346, 0.625, 0.2265, 0.6015, 0.2265, 0.6015, 0.02346, 0.6015, 0.2735, 0.3985, 0.2735, 0.3985, 0.2265, 0.6015, 0.2265, 0.3515, 0.5235, 0.1485, 0.5235, 0.1485, 0.5, 0.3515, 0.5, 0.625, 0.2735, 0.625, 0.4765, 0.6015, 0.4765, 0.6015, 0.2735, 0.6015, 0.5235, 0.3985, 0.5235, 0.3985, 0.4765, 0.6015, 0.4765, 0.3515, 0.7265, 0.3515, 0.5235, 0.3985, 0.5235, 0.3985, 0.7265, 0.6485, 0.5235, 0.6485, 0.7265, 0.6015, 0.7265, 0.6015, 0.5235, 0.6015, 0.7735, 0.3985, 0.7735, 0.3985, 0.7265, 0.6015, 0.7265, 0.1485, 0.7265, 0.3515, 0.7265, 0.3515, 0.75, 0.1485, 0.75, 0.625, 0.7735, 0.625, 0.9765, 0.6015, 0.9765, 0.6015, 0.7735, 0.1485, 0.5235, 0.3515, 0.5235, 0.3515, 0.7265, 0.1485, 0.7265, 0.3985, 0.7735, 0.6015, 0.7735, 0.6015, 0.9765, 0.3985, 0.9765, 0.3985, 0.5235, 0.6015, 0.5235, 0.6015, 0.7265, 0.3985, 0.7265, 0.6485, 0.5235, 0.8515, 0.5235, 0.8515, 0.7265, 0.6485, 0.7265, 0.3985, 0.02346, 0.6015, 0.02346, 0.6015, 0.2265, 0.3985, 0.2265, 0.3985, 0.2735, 0.6015, 0.2735, 0.6015, 0.4765, 0.3985, 0.4765, 0.1485, 0.7265, 0.1485, 0.75, 0.125, 0.7265, 0.6015, 0.0, 0.625, 0.02346, 0.6015, 0.02346, 0.1485, 0.5235, 0.125, 0.5235, 0.1485, 0.5, 0.625, 0.2265, 0.6015, 0.25, 0.6015, 0.2265, 0.3515, 0.7265, 0.375, 0.7265, 0.3515, 0.75, 0.625, 0.7735, 0.6015, 0.7735, 0.6015, 0.75, 0.3515, 0.5235, 0.3515, 0.5, 0.375, 0.5235, 0.625, 0.4765, 0.6015, 0.5, 0.6015, 0.4765, 0.1485, 0.5235, 0.1485, 0.7265, 0.125, 0.7265, 0.125, 0.5235, 0.3985, 0.0, 0.6015, 0.0, 0.6015, 0.02346, 0.3985, 0.02346, 0.625, 0.02346, 0.625, 0.2265, 0.6015, 0.2265, 0.6015, 0.02346, 0.6015, 0.2735, 0.3985, 0.2735, 0.3985, 0.2265, 0.6015, 0.2265, 0.3515, 0.5235, 0.1485, 0.5235, 0.1485, 0.5, 0.3515, 0.5, 0.625, 0.2735, 0.625, 0.4765, 0.6015, 0.4765, 0.6015, 0.2735, 0.6015, 0.5235, 0.3985, 0.5235, 0.3985, 0.4765, 0.6015, 0.4765, 0.3515, 0.7265, 0.3515, 0.5235, 0.3985, 0.5235, 0.3985, 0.7265, 0.6485, 0.5235, 0.6485, 0.7265, 0.6015, 0.7265, 0.6015, 0.5235, 0.6015, 0.7735, 0.3985, 0.7735, 0.3985, 0.7265, 0.6015, 0.7265, 0.1485, 0.7265, 0.3515, 0.7265, 0.3515, 0.75, 0.1485, 0.75, 0.625, 0.7735, 0.625, 0.9765, 0.6015, 0.9765, 0.6015, 0.7735, 0.1485, 0.5235, 0.3515, 0.5235, 0.3515, 0.7265, 0.1485, 0.7265, 0.3985, 0.7735, 0.6015, 0.7735, 0.6015, 0.9765, 0.3985, 0.9765, 0.3985, 0.5235, 0.6015, 0.5235, 0.6015, 0.7265, 0.3985, 0.7265, 0.6485, 0.5235, 0.8515, 0.5235, 0.8515, 0.7265, 0.6485, 0.7265, 0.3985, 0.02346, 0.6015, 0.02346, 0.6015, 0.2265, 0.3985, 0.2265, 0.3985, 0.2735, 0.6015, 0.2735, 0.6015, 0.4765, 0.3985, 0.4765, 0.1485, 0.7265, 0.1485, 0.75, 0.125, 0.7265, 0.6015, 0.0, 0.625, 0.02346, 0.6015, 0.02346, 0.1485, 0.5235, 0.125, 0.5235, 0.1485, 0.5, 0.625, 0.2265, 0.6015, 0.25, 0.6015, 0.2265, 0.3515, 0.7265, 0.375, 0.7265, 0.3515, 0.75, 0.625, 0.7735, 0.6015, 0.7735, 0.6015, 0.75, 0.3515, 0.5235, 0.3515, 0.5, 0.375, 0.5235, 0.625, 0.4765, 0.6015, 0.5, 0.6015, 0.4765, 0.1485, 0.5235, 0.1485, 0.7265, 0.125, 0.7265, 0.125, 0.5235, 0.3985, 0.0, 0.6015, 0.0, 0.6015, 0.02346, 0.3985, 0.02346, 0.625, 0.02346, 0.625, 0.2265, 0.6015, 0.2265, 0.6015, 0.02346, 0.6015, 0.2735, 0.3985, 0.2735, 0.3985, 0.2265, 0.6015, 0.2265, 0.3515, 0.5235, 0.1485, 0.5235, 0.1485, 0.5, 0.3515, 0.5, 0.625, 0.2735, 0.625, 0.4765, 0.6015, 0.4765, 0.6015, 0.2735, 0.6015, 0.5235, 0.3985, 0.5235, 0.3985, 0.4765, 0.6015, 0.4765, 0.3515, 0.7265, 0.3515, 0.5235, 0.3985, 0.5235, 0.3985, 0.7265, 0.6485, 0.5235, 0.6485, 0.7265, 0.6015, 0.7265, 0.6015, 0.5235, 0.6015, 0.7735, 0.3985, 0.7735, 0.3985, 0.7265, 0.6015, 0.7265, 0.1485, 0.7265, 0.3515, 0.7265, 0.3515, 0.75, 0.1485, 0.75, 0.625, 0.7735, 0.625, 0.9765, 0.6015, 0.9765, 0.6015, 0.7735, 0.1485, 0.5235, 0.3515, 0.5235, 0.3515, 0.7265, 0.1485, 0.7265, 0.3985, 0.7735, 0.6015, 0.7735, 0.6015, 0.9765, 0.3985, 0.9765, 0.3985, 0.5235, 0.6015, 0.5235, 0.6015, 0.7265, 0.3985, 0.7265, 0.6485, 0.5235, 0.8515, 0.5235, 0.8515, 0.7265, 0.6485, 0.7265, 0.3985, 0.02346, 0.6015, 0.02346, 0.6015, 0.2265, 0.3985, 0.2265, 0.3985, 0.2735, 0.6015, 0.2735, 0.6015, 0.4765, 0.3985, 0.4765, 0.1485, 0.7265, 0.1485, 0.75, 0.125, 0.7265, 0.6015, 0.0, 0.625, 0.02346, 0.6015, 0.02346, 0.1485, 0.5235, 0.125, 0.5235, 0.1485, 0.5, 0.625, 0.2265, 0.6015, 0.25, 0.6015, 0.2265, 0.3515, 0.7265, 0.375, 0.7265, 0.3515, 0.75, 0.625, 0.7735, 0.6015, 0.7735, 0.6015, 0.75, 0.3515, 0.5235, 0.3515, 0.5, 0.375, 0.5235, 0.625, 0.4765, 0.6015, 0.5, 0.6015, 0.4765, 0.1485, 0.5235, 0.1485, 0.7265, 0.125, 0.7265, 0.125, 0.5235, 0.3985, 0.0, 0.6015, 0.0, 0.6015, 0.02346, 0.3985, 0.02346, 0.625, 0.02346, 0.625, 0.2265, 0.6015, 0.2265, 0.6015, 0.02346, 0.6015, 0.2735, 0.3985, 0.2735, 0.3985, 0.2265, 0.6015, 0.2265, 0.3515, 0.5235, 0.1485, 0.5235, 0.1485, 0.5, 0.3515, 0.5, 0.625, 0.2735, 0.625, 0.4765, 0.6015, 0.4765, 0.6015, 0.2735, 0.6015, 0.5235, 0.3985, 0.5235, 0.3985, 0.4765, 0.6015, 0.4765, 0.3515, 0.7265, 0.3515, 0.5235, 0.3985, 0.5235, 0.3985, 0.7265, 0.6485, 0.5235, 0.6485, 0.7265, 0.6015, 0.7265, 0.6015, 0.5235, 0.6015, 0.7735, 0.3985, 0.7735, 0.3985, 0.7265, 0.6015, 0.7265, 0.1485, 0.7265, 0.3515, 0.7265, 0.3515, 0.75, 0.1485, 0.75, 0.625, 0.7735, 0.625, 0.9765, 0.6015, 0.9765, 0.6015, 0.7735, 0.1485, 0.5235, 0.3515, 0.5235, 0.3515, 0.7265, 0.1485, 0.7265, 0.3985, 0.7735, 0.6015, 0.7735, 0.6015, 0.9765, 0.3985, 0.9765, 0.3985, 0.5235, 0.6015, 0.5235, 0.6015, 0.7265, 0.3985, 0.7265, 0.6485, 0.5235, 0.8515, 0.5235, 0.8515, 0.7265, 0.6485, 0.7265, 0.3985, 0.02346, 0.6015, 0.02346, 0.6015, 0.2265, 0.3985, 0.2265, 0.3985, 0.2735, 0.6015, 0.2735, 0.6015, 0.4765, 0.3985, 0.4765, 0.1485, 0.7265, 0.1485, 0.75, 0.125, 0.7265, 0.6015, 0.0, 0.625, 0.02346, 0.6015, 0.02346, 0.1485, 0.5235, 0.125, 0.5235, 0.1485, 0.5, 0.625, 0.2265, 0.6015, 0.25, 0.6015, 0.2265, 0.3515, 0.7265, 0.375, 0.7265, 0.3515, 0.75, 0.625, 0.7735, 0.6015, 0.7735, 0.6015, 0.75, 0.3515, 0.5235, 0.3515, 0.5, 0.375, 0.5235, 0.625, 0.4765, 0.6015, 0.5, 0.6015, 0.4765, 0.1485, 0.5235, 0.1485, 0.7265, 0.125, 0.7265, 0.125, 0.5235, 0.3985, 0.0, 0.6015, 0.0, 0.6015, 0.02346, 0.3985, 0.02346, 0.625, 0.02346, 0.625, 0.2265, 0.6015, 0.2265, 0.6015, 0.02346, 0.6015, 0.2735, 0.3985, 0.2735, 0.3985, 0.2265, 0.6015, 0.2265, 0.3515, 0.5235, 0.1485, 0.5235, 0.1485, 0.5, 0.3515, 0.5, 0.625, 0.2735, 0.625, 0.4765, 0.6015, 0.4765, 0.6015, 0.2735, 0.6015, 0.5235, 0.3985, 0.5235, 0.3985, 0.4765, 0.6015, 0.4765, 0.3515, 0.7265, 0.3515, 0.5235, 0.3985, 0.5235, 0.3985, 0.7265, 0.6485, 0.5235, 0.6485, 0.7265, 0.6015, 0.7265, 0.6015, 0.5235, 0.6015, 0.7735, 0.3985, 0.7735, 0.3985, 0.7265, 0.6015, 0.7265, 0.1485, 0.7265, 0.3515, 0.7265, 0.3515, 0.75, 0.1485, 0.75, 0.625, 0.7735, 0.625, 0.9765, 0.6015, 0.9765, 0.6015, 0.7735, 0.1485, 0.5235, 0.3515, 0.5235, 0.3515, 0.7265, 0.1485, 0.7265, 0.3985, 0.7735, 0.6015, 0.7735, 0.6015, 0.9765, 0.3985, 0.9765, 0.3985, 0.5235, 0.6015, 0.5235, 0.6015, 0.7265, 0.3985, 0.7265, 0.6485, 0.5235, 0.8515, 0.5235, 0.8515, 0.7265, 0.6485, 0.7265, 0.3985, 0.02346, 0.6015, 0.02346, 0.6015, 0.2265, 0.3985, 0.2265, 0.3985, 0.2735, 0.6015, 0.2735, 0.6015, 0.4765, 0.3985, 0.4765, 0.1485, 0.7265, 0.1485, 0.75, 0.125, 0.7265, 0.6015, 0.0, 0.625, 0.02346, 0.6015, 0.02346, 0.1485, 0.5235, 0.125, 0.5235, 0.1485, 0.5, 0.625, 0.2265, 0.6015, 0.25, 0.6015, 0.2265, 0.3515, 0.7265, 0.375, 0.7265, 0.3515, 0.75, 0.625, 0.7735, 0.6015, 0.7735, 0.6015, 0.75, 0.3515, 0.5235, 0.3515, 0.5, 0.375, 0.5235, 0.625, 0.4765, 0.6015, 0.5, 0.6015, 0.4765, 0.1485, 0.5235, 0.1485, 0.7265, 0.125, 0.7265, 0.125, 0.5235, 0.3985, 0.0, 0.6015, 0.0, 0.6015, 0.02346, 0.3985, 0.02346, 0.625, 0.02346, 0.625, 0.2265, 0.6015, 0.2265, 0.6015, 0.02346, 0.6015, 0.2735, 0.3985, 0.2735, 0.3985, 0.2265, 0.6015, 0.2265, 0.3515, 0.5235, 0.1485, 0.5235, 0.1485, 0.5, 0.3515, 0.5, 0.625, 0.2735, 0.625, 0.4765, 0.6015, 0.4765, 0.6015, 0.2735, 0.6015, 0.5235, 0.3985, 0.5235, 0.3985, 0.4765, 0.6015, 0.4765, 0.3515, 0.7265, 0.3515, 0.5235, 0.3985, 0.5235, 0.3985, 0.7265, 0.6485, 0.5235, 0.6485, 0.7265, 0.6015, 0.7265, 0.6015, 0.5235, 0.6015, 0.7735, 0.3985, 0.7735, 0.3985, 0.7265, 0.6015, 0.7265, 0.1485, 0.7265, 0.3515, 0.7265, 0.3515, 0.75, 0.1485, 0.75, 0.625, 0.7735, 0.625, 0.9765, 0.6015, 0.9765, 0.6015, 0.7735, 0.1485, 0.5235, 0.3515, 0.5235, 0.3515, 0.7265, 0.1485, 0.7265, 0.3985, 0.7735, 0.6015, 0.7735, 0.6015, 0.9765, 0.3985, 0.9765, 0.3985, 0.5235, 0.6015, 0.5235, 0.6015, 0.7265, 0.3985, 0.7265, 0.6485, 0.5235, 0.8515, 0.5235, 0.8515, 0.7265, 0.6485, 0.7265, 0.3985, 0.02346, 0.6015, 0.02346, 0.6015, 0.2265, 0.3985, 0.2265, 0.3985, 0.2735, 0.6015, 0.2735, 0.6015, 0.4765, 0.3985, 0.4765, 0.1485, 0.7265, 0.1485, 0.75, 0.125, 0.7265, 0.6015, 0.0, 0.625, 0.02346, 0.6015, 0.02346, 0.1485, 0.5235, 0.125, 0.5235, 0.1485, 0.5, 0.625, 0.2265, 0.6015, 0.25, 0.6015, 0.2265, 0.3515, 0.7265, 0.375, 0.7265, 0.3515, 0.75, 0.625, 0.7735, 0.6015, 0.7735, 0.6015, 0.75, 0.3515, 0.5235, 0.3515, 0.5, 0.375, 0.5235, 0.625, 0.4765, 0.6015, 0.5, 0.6015, 0.4765, 0.1485, 0.5235, 0.1485, 0.7265, 0.125, 0.7265, 0.125, 0.5235, 0.3985, 0.0, 0.6015, 0.0, 0.6015, 0.02346, 0.3985, 0.02346, 0.625, 0.02346, 0.625, 0.2265, 0.6015, 0.2265, 0.6015, 0.02346, 0.6015, 0.2735, 0.3985, 0.2735, 0.3985, 0.2265, 0.6015, 0.2265, 0.3515, 0.5235, 0.1485, 0.5235, 0.1485, 0.5, 0.3515, 0.5, 0.625, 0.2735, 0.625, 0.4765, 0.6015, 0.4765, 0.6015, 0.2735, 0.6015, 0.5235, 0.3985, 0.5235, 0.3985, 0.4765, 0.6015, 0.4765, 0.3515, 0.7265, 0.3515, 0.5235, 0.3985, 0.5235, 0.3985, 0.7265, 0.6485, 0.5235, 0.6485, 0.7265, 0.6015, 0.7265, 0.6015, 0.5235, 0.6015, 0.7735, 0.3985, 0.7735, 0.3985, 0.7265, 0.6015, 0.7265, 0.1485, 0.7265, 0.3515, 0.7265, 0.3515, 0.75, 0.1485, 0.75, 0.625, 0.7735, 0.625, 0.9765, 0.6015, 0.9765, 0.6015, 0.7735, 0.1485, 0.5235, 0.3515, 0.5235, 0.3515, 0.7265, 0.1485, 0.7265, 0.3985, 0.7735, 0.6015, 0.7735, 0.6015, 0.9765, 0.3985, 0.9765, 0.3985, 0.5235, 0.6015, 0.5235, 0.6015, 0.7265, 0.3985, 0.7265, 0.6485, 0.5235, 0.8515, 0.5235, 0.8515, 0.7265, 0.6485, 0.7265, 0.3985, 0.02346, 0.6015, 0.02346, 0.6015, 0.2265, 0.3985, 0.2265, 0.3985, 0.2735, 0.6015, 0.2735, 0.6015, 0.4765, 0.3985, 0.4765, 0.1485, 0.7265, 0.1485, 0.75, 0.125, 0.7265, 0.6015, 0.0, 0.625, 0.02346, 0.6015, 0.02346, 0.1485, 0.5235, 0.125, 0.5235, 0.1485, 0.5, 0.625, 0.2265, 0.6015, 0.25, 0.6015, 0.2265, 0.3515, 0.7265, 0.375, 0.7265, 0.3515, 0.75, 0.625, 0.7735, 0.6015, 0.7735, 0.6015, 0.75, 0.3515, 0.5235, 0.3515, 0.5, 0.375, 0.5235, 0.625, 0.4765, 0.6015, 0.5, 0.6015, 0.4765, 0.1485, 0.5235, 0.1485, 0.7265, 0.125, 0.7265, 0.125, 0.5235, 0.3985, 0.0, 0.6015, 0.0, 0.6015, 0.02346, 0.3985, 0.02346, 0.625, 0.02346, 0.625, 0.2265, 0.6015, 0.2265, 0.6015, 0.02346, 0.6015, 0.2735, 0.3985, 0.2735, 0.3985, 0.2265, 0.6015, 0.2265, 0.3515, 0.5235, 0.1485, 0.5235, 0.1485, 0.5, 0.3515, 0.5, 0.625, 0.2735, 0.625, 0.4765, 0.6015, 0.4765, 0.6015, 0.2735, 0.6015, 0.5235, 0.3985, 0.5235, 0.3985, 0.4765, 0.6015, 0.4765, 0.3515, 0.7265, 0.3515, 0.5235, 0.3985, 0.5235, 0.3985, 0.7265, 0.6485, 0.5235, 0.6485, 0.7265, 0.6015, 0.7265, 0.6015, 0.5235, 0.6015, 0.7735, 0.3985, 0.7735, 0.3985, 0.7265, 0.6015, 0.7265, 0.1485, 0.7265, 0.3515, 0.7265, 0.3515, 0.75, 0.1485, 0.75, 0.625, 0.7735, 0.625, 0.9765, 0.6015, 0.9765, 0.6015, 0.7735, 0.1485, 0.5235, 0.3515, 0.5235, 0.3515, 0.7265, 0.1485, 0.7265])
me_cube_001.materials.append(mat_material_001)
me_cube_001.update()
me_cube_034 = bpy.data.meshes.new('Cube.034')
me_cube_034.from_pydata([(-1.0, -1.0, -1.0), (-1.0, -1.0, 1.0), (-1.0, 1.0, -1.0), (-1.0, 1.0, 1.0), (1.0, -1.0, -1.0), (1.0, -1.0, 1.0), (1.0, 1.0, -1.0), (1.0, 1.0, 1.0)], [], [(0, 1, 3, 2), (2, 3, 7, 6), (6, 7, 5, 4), (4, 5, 1, 0), (2, 6, 4, 0), (7, 3, 1, 5)])
_uv = me_cube_034.uv_layers.new(name='UVMap')
_uv.uv.foreach_set('vector', [0.375, 0.0, 0.625, 0.0, 0.625, 0.25, 0.375, 0.25, 0.375, 0.25, 0.625, 0.25, 0.625, 0.5, 0.375, 0.5, 0.375, 0.5, 0.625, 0.5, 0.625, 0.75, 0.375, 0.75, 0.375, 0.75, 0.625, 0.75, 0.625, 1.0, 0.375, 1.0, 0.125, 0.5, 0.375, 0.5, 0.375, 0.75, 0.125, 0.75, 0.625, 0.5, 0.875, 0.5, 0.875, 0.75, 0.625, 0.75])
me_cube_034.materials.append(mat_material_001)
me_cube_034.update()
me_cube_035 = bpy.data.meshes.new('Cube.035')
me_cube_035.from_pydata([(-1.0, -1.0, -1.0), (-1.0, -1.0, 1.0), (-1.0, 1.0, -1.0), (-1.0, 1.0, 1.0), (1.0, -1.0, -1.0), (1.0, -1.0, 1.0), (1.0, 1.0, -1.0), (1.0, 1.0, 1.0)], [], [(0, 1, 3, 2), (2, 3, 7, 6), (6, 7, 5, 4), (4, 5, 1, 0), (2, 6, 4, 0), (7, 3, 1, 5)])
_uv = me_cube_035.uv_layers.new(name='UVMap')
_uv.uv.foreach_set('vector', [0.375, 0.0, 0.625, 0.0, 0.625, 0.25, 0.375, 0.25, 0.375, 0.25, 0.625, 0.25, 0.625, 0.5, 0.375, 0.5, 0.375, 0.5, 0.625, 0.5, 0.625, 0.75, 0.375, 0.75, 0.375, 0.75, 0.625, 0.75, 0.625, 1.0, 0.375, 1.0, 0.125, 0.5, 0.375, 0.5, 0.375, 0.75, 0.125, 0.75, 0.625, 0.5, 0.875, 0.5, 0.875, 0.75, 0.625, 0.75])
me_cube_035.materials.append(mat_material_001)
me_cube_035.update()

# ---- objects
ob_cube = bpy.data.objects.new('Cube', me_cube)
ob_cube_001 = bpy.data.objects.new('Cube.001', me_cube_001)
ob_cube_002 = bpy.data.objects.new('Cube.002', me_cube_034)
ob_cube_003 = bpy.data.objects.new('Cube.003', me_cube_035)

# ---- transforms, parenting, visibility, modifiers, constraints
ob_cube.location = (0.0, 0.0, 0.0)
ob_cube.scale = (0.1441, 11.0, 1.416)
ob_cube.lock_rotations_4d = False
ob_cube.empty_display_type = 'ARROWS'
ob_cube.lineart.crease_threshold = 0.0
_m = ob_cube.modifiers.new('Bevel', 'BEVEL')
_m.width = 0.17
_m.width_pct = 0.17
_m.segments = 3
_m.limit_method = 'NONE'
ob_cube_001.location = (0.0, -10.54, -0.9265)
ob_cube_001.scale = (0.1943, 0.3471, 0.1657)
ob_cube_002.location = (0.0, 0.0, -1.387)
ob_cube_002.scale = (0.2346, 11.0, 0.1657)
ob_cube_003.location = (0.0, 0.0, 1.361)
ob_cube_003.scale = (0.2346, 11.0, 0.1531)

# ---- collection membership
col_collection.objects.link(ob_cube)
col_collection.objects.link(ob_cube_001)
col_collection.objects.link(ob_cube_002)
col_collection.objects.link(ob_cube_003)

# ---- scene / render settings (as saved in the file)
scene.frame_start = 1; scene.frame_end = 250; scene.frame_set(1)
scene.render.engine = 'BLENDER_EEVEE_NEXT'
scene.cycles.sampling_pattern = 'TABULATED_SOBOL'
scene.view_settings.view_transform = 'Filmic'
bpy.context.view_layer.update()

# ---- added for rendering (the .blend has no active camera and no usable light): camera, sun
cam_auto = bpy.data.cameras.new('AutoCamera')
cam_auto.lens = 50.0
cam_auto.sensor_width = 36.0
cam_auto.clip_end = 1000.0
ob_auto_camera = bpy.data.objects.new('AutoCamera', cam_auto)
scene.collection.objects.link(ob_auto_camera)
ob_auto_camera.location = (20.5563, -24.6676, 16.4261)
ob_auto_camera.rotation_euler = (1.09748, -7.21219e-08, 0.694738)
scene.camera = ob_auto_camera
light_auto_sun = bpy.data.lights.new('AutoSun', 'SUN')
light_auto_sun.energy = 3.0
light_auto_sun.angle = 0.0523599
ob_auto_sun = bpy.data.objects.new('AutoSun', light_auto_sun)
scene.collection.objects.link(ob_auto_sun)
ob_auto_sun.rotation_euler = (0.872665, 0.174533, 0.523599)
bpy.context.view_layer.update()
